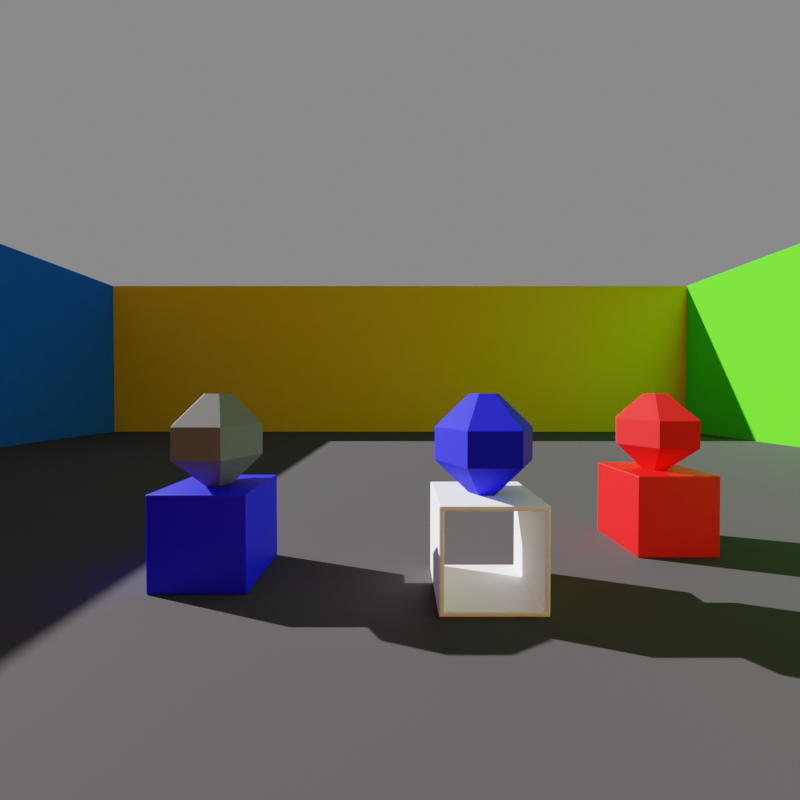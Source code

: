 # Source: simple-scene-gen.blend  (saved by Blender 2.81.16; exported with 4.5.12 LTS)
import bpy
from mathutils import Matrix  # noqa: F401  (used for matrix-valued properties, if any)

bpy.ops.wm.read_factory_settings(use_empty=True)
scene = bpy.context.scene
scene.name = 'Scene'

# ---- collections
col_scene = bpy.data.collections.new('Scene'); scene.collection.children.link(col_scene)
col_availableobjects = bpy.data.collections.new('AvailableObjects'); scene.collection.children.link(col_availableobjects)
col_placedobjects = bpy.data.collections.new('PlacedObjects'); scene.collection.children.link(col_placedobjects)

# ---- materials (node trees are filled in below, after node groups)
mat_m_grid = bpy.data.materials.new('M_Grid')
mat_m_grid.use_transparent_shadow = False
mat_m_floor = bpy.data.materials.new('M_Floor')
mat_m_floor.use_transparent_shadow = False
mat_m_xm = bpy.data.materials.new('M_XM')
mat_m_xm.use_transparent_shadow = False
mat_m_yp = bpy.data.materials.new('M_YP')
mat_m_yp.use_transparent_shadow = False
mat_m_ym = bpy.data.materials.new('M_YM')
mat_m_ym.use_transparent_shadow = False
mat_m_xp = bpy.data.materials.new('M_XP')
mat_m_xp.use_transparent_shadow = False
mat_m_obstacle_003 = bpy.data.materials.new('M_Obstacle.003')
mat_m_obstacle_003.use_transparent_shadow = False
mat_m_cube = bpy.data.materials.new('M_Cube')
mat_m_cube.use_transparent_shadow = False
mat_m_cubehollow = bpy.data.materials.new('M_CubeHollow')
mat_m_cubehollow.use_transparent_shadow = False
mat_m_cylinder = bpy.data.materials.new('M_Cylinder')
mat_m_cylinder.use_transparent_shadow = False
mat_m_cone = bpy.data.materials.new('M_Cone')
mat_m_cone.use_transparent_shadow = False
mat_m_diamond = bpy.data.materials.new('M_Diamond')
mat_m_diamond.use_transparent_shadow = False
mat_m_cube_003 = bpy.data.materials.new('M_Cube.003')
mat_m_cube_003.use_transparent_shadow = False
mat_m_diamond_004 = bpy.data.materials.new('M_Diamond.004')
mat_m_diamond_004.use_transparent_shadow = False
mat_m_cube_006 = bpy.data.materials.new('M_Cube.006')
mat_m_cube_006.use_transparent_shadow = False
mat_m_diamond_006 = bpy.data.materials.new('M_Diamond.006')
mat_m_diamond_006.use_transparent_shadow = False
mat_m_cubehollow_004 = bpy.data.materials.new('M_CubeHollow.004')
mat_m_cubehollow_004.use_transparent_shadow = False
mat_m_diamond_007 = bpy.data.materials.new('M_Diamond.007')
mat_m_diamond_007.use_transparent_shadow = False

# ---- material node trees
mat_m_grid.use_nodes = True; mat_m_grid.node_tree.nodes.clear()
_N = mat_m_grid.node_tree.nodes; _L = mat_m_grid.node_tree.links
n0 = _N.new('ShaderNodeOutputMaterial'); n0.name = 'Material Output'; n0.location = (300, 300)
n1 = _N.new('ShaderNodeBsdfPrincipled'); n1.name = 'Principled BSDF'; n1.location = (10, 300)
n1.distribution = 'GGX'
n1.subsurface_method = 'BURLEY'
n1.inputs[0].default_value = (0.2883, 0.2883, 0.2883, 1.0)
n1.inputs[3].default_value = 1.45
n1.inputs[27].default_value = (0.0, 0.0, 0.0, 1.0)
n1.inputs[28].default_value = 1.0
_L.new(n1.outputs[0], n0.inputs[0])
n0.is_active_output = True
mat_m_floor.use_nodes = True; mat_m_floor.node_tree.nodes.clear()
_N = mat_m_floor.node_tree.nodes; _L = mat_m_floor.node_tree.links
n0 = _N.new('ShaderNodeOutputMaterial'); n0.name = 'Material Output'; n0.location = (300, 300)
n1 = _N.new('ShaderNodeBsdfPrincipled'); n1.name = 'Principled BSDF'; n1.location = (10, 300)
n1.distribution = 'GGX'
n1.subsurface_method = 'BURLEY'
n1.inputs[0].default_value = (0.06072, 0.05397, 0.05674, 1.0)
n1.inputs[2].default_value = 1.0
n1.inputs[3].default_value = 1.45
n1.inputs[13].default_value = 0.125
n1.inputs[27].default_value = (0.0, 0.0, 0.0, 1.0)
n1.inputs[28].default_value = 1.0
_L.new(n1.outputs[0], n0.inputs[0])
n0.is_active_output = True
mat_m_xm.use_nodes = True; mat_m_xm.node_tree.nodes.clear()
_N = mat_m_xm.node_tree.nodes; _L = mat_m_xm.node_tree.links
n0 = _N.new('ShaderNodeOutputMaterial'); n0.name = 'Material Output'; n0.location = (300, 300)
n1 = _N.new('ShaderNodeBsdfPrincipled'); n1.name = 'Principled BSDF'; n1.location = (10, 300)
n1.distribution = 'GGX'
n1.subsurface_method = 'BURLEY'
n1.inputs[0].default_value = (0.8, 0.3763, 0.0, 1.0)
n1.inputs[2].default_value = 1.0
n1.inputs[3].default_value = 1.45
n1.inputs[27].default_value = (0.0, 0.0, 0.0, 1.0)
n1.inputs[28].default_value = 1.0
_L.new(n1.outputs[0], n0.inputs[0])
n0.is_active_output = True
mat_m_yp.use_nodes = True; mat_m_yp.node_tree.nodes.clear()
_N = mat_m_yp.node_tree.nodes; _L = mat_m_yp.node_tree.links
n0 = _N.new('ShaderNodeOutputMaterial'); n0.name = 'Material Output'; n0.location = (300, 300)
n1 = _N.new('ShaderNodeBsdfPrincipled'); n1.name = 'Principled BSDF'; n1.location = (10, 300)
n1.distribution = 'GGX'
n1.subsurface_method = 'BURLEY'
n1.inputs[0].default_value = (0.05484, 0.8, 0.002547, 1.0)
n1.inputs[2].default_value = 1.0
n1.inputs[3].default_value = 1.45
n1.inputs[27].default_value = (0.0, 0.0, 0.0, 1.0)
n1.inputs[28].default_value = 1.0
_L.new(n1.outputs[0], n0.inputs[0])
n0.is_active_output = True
mat_m_ym.use_nodes = True; mat_m_ym.node_tree.nodes.clear()
_N = mat_m_ym.node_tree.nodes; _L = mat_m_ym.node_tree.links
n0 = _N.new('ShaderNodeOutputMaterial'); n0.name = 'Material Output'; n0.location = (300, 300)
n1 = _N.new('ShaderNodeBsdfPrincipled'); n1.name = 'Principled BSDF'; n1.location = (10, 300)
n1.distribution = 'GGX'
n1.subsurface_method = 'BURLEY'
n1.inputs[0].default_value = (0.0, 0.1152, 0.8, 1.0)
n1.inputs[2].default_value = 1.0
n1.inputs[3].default_value = 1.45
n1.inputs[27].default_value = (0.0, 0.0, 0.0, 1.0)
n1.inputs[28].default_value = 1.0
_L.new(n1.outputs[0], n0.inputs[0])
n0.is_active_output = True
mat_m_xp.use_nodes = True; mat_m_xp.node_tree.nodes.clear()
_N = mat_m_xp.node_tree.nodes; _L = mat_m_xp.node_tree.links
n0 = _N.new('ShaderNodeOutputMaterial'); n0.name = 'Material Output'; n0.location = (300, 300)
n1 = _N.new('ShaderNodeBsdfPrincipled'); n1.name = 'Principled BSDF'; n1.location = (10, 300)
n1.distribution = 'GGX'
n1.subsurface_method = 'BURLEY'
n1.inputs[0].default_value = (0.8, 0.004373, 0.0, 1.0)
n1.inputs[2].default_value = 1.0
n1.inputs[3].default_value = 1.45
n1.inputs[27].default_value = (0.0, 0.0, 0.0, 1.0)
n1.inputs[28].default_value = 1.0
_L.new(n1.outputs[0], n0.inputs[0])
n0.is_active_output = True
mat_m_obstacle_003.use_nodes = True; mat_m_obstacle_003.node_tree.nodes.clear()
_N = mat_m_obstacle_003.node_tree.nodes; _L = mat_m_obstacle_003.node_tree.links
n0 = _N.new('ShaderNodeOutputMaterial'); n0.name = 'Material Output'; n0.location = (300, 300)
n1 = _N.new('ShaderNodeBsdfPrincipled'); n1.name = 'Principled BSDF'; n1.location = (10, 300)
n1.distribution = 'GGX'
n1.subsurface_method = 'BURLEY'
n1.inputs[0].default_value = (1.0, 1.0, 1.0, 1.0)
n1.inputs[3].default_value = 1.45
n1.inputs[27].default_value = (0.0, 0.0, 0.0, 1.0)
n1.inputs[28].default_value = 1.0
_L.new(n1.outputs[0], n0.inputs[0])
n0.is_active_output = True
mat_m_cube.use_nodes = True; mat_m_cube.node_tree.nodes.clear()
_N = mat_m_cube.node_tree.nodes; _L = mat_m_cube.node_tree.links
n0 = _N.new('ShaderNodeOutputMaterial'); n0.name = 'Material Output'; n0.location = (300, 300)
n1 = _N.new('ShaderNodeBsdfPrincipled'); n1.name = 'Principled BSDF'; n1.location = (10, 300)
n1.distribution = 'GGX'
n1.subsurface_method = 'BURLEY'
n1.inputs[0].default_value = (0.0879, 0.3872, 0.8, 1.0)
n1.inputs[3].default_value = 1.45
n1.inputs[27].default_value = (0.0, 0.0, 0.0, 1.0)
n1.inputs[28].default_value = 1.0
_L.new(n1.outputs[0], n0.inputs[0])
n0.is_active_output = True
mat_m_cubehollow.use_nodes = True; mat_m_cubehollow.node_tree.nodes.clear()
_N = mat_m_cubehollow.node_tree.nodes; _L = mat_m_cubehollow.node_tree.links
n0 = _N.new('ShaderNodeOutputMaterial'); n0.name = 'Material Output'; n0.location = (300, 300)
n1 = _N.new('ShaderNodeBsdfPrincipled'); n1.name = 'Principled BSDF'; n1.location = (10, 300)
n1.distribution = 'GGX'
n1.subsurface_method = 'BURLEY'
n1.inputs[0].default_value = (1.0, 0.0, 0.0, 1.0)
n1.inputs[2].default_value = 0.8667
n1.inputs[3].default_value = 1.45
n1.inputs[27].default_value = (0.0, 0.0, 0.0, 1.0)
n1.inputs[28].default_value = 1.0
_L.new(n1.outputs[0], n0.inputs[0])
n0.is_active_output = True
mat_m_cylinder.use_nodes = True; mat_m_cylinder.node_tree.nodes.clear()
_N = mat_m_cylinder.node_tree.nodes; _L = mat_m_cylinder.node_tree.links
n0 = _N.new('ShaderNodeOutputMaterial'); n0.name = 'Material Output'; n0.location = (300, 300)
n1 = _N.new('ShaderNodeBsdfPrincipled'); n1.name = 'Principled BSDF'; n1.location = (10, 300)
n1.distribution = 'GGX'
n1.subsurface_method = 'BURLEY'
n1.inputs[0].default_value = (1.0, 0.0, 1.0, 1.0)
n1.inputs[2].default_value = 0.85
n1.inputs[3].default_value = 1.45
n1.inputs[27].default_value = (0.0, 0.0, 0.0, 1.0)
n1.inputs[28].default_value = 1.0
_L.new(n1.outputs[0], n0.inputs[0])
n0.is_active_output = True
mat_m_cone.use_nodes = True; mat_m_cone.node_tree.nodes.clear()
_N = mat_m_cone.node_tree.nodes; _L = mat_m_cone.node_tree.links
n0 = _N.new('ShaderNodeOutputMaterial'); n0.name = 'Material Output'; n0.location = (300, 300)
n1 = _N.new('ShaderNodeBsdfPrincipled'); n1.name = 'Principled BSDF'; n1.location = (10, 300)
n1.distribution = 'GGX'
n1.subsurface_method = 'BURLEY'
n1.inputs[0].default_value = (0.5, 0.5, 0.5, 1.0)
n1.inputs[2].default_value = 0.7917
n1.inputs[3].default_value = 1.45
n1.inputs[27].default_value = (0.0, 0.0, 0.0, 1.0)
n1.inputs[28].default_value = 1.0
_L.new(n1.outputs[0], n0.inputs[0])
n0.is_active_output = True
mat_m_diamond.use_nodes = True; mat_m_diamond.node_tree.nodes.clear()
_N = mat_m_diamond.node_tree.nodes; _L = mat_m_diamond.node_tree.links
n0 = _N.new('ShaderNodeOutputMaterial'); n0.name = 'Material Output'; n0.location = (300, 300)
n1 = _N.new('ShaderNodeBsdfPrincipled'); n1.name = 'Principled BSDF'; n1.location = (10, 300)
n1.distribution = 'GGX'
n1.subsurface_method = 'BURLEY'
n1.inputs[0].default_value = (0.5, 0.5, 0.5, 1.0)
n1.inputs[2].default_value = 0.85
n1.inputs[3].default_value = 1.45
n1.inputs[27].default_value = (0.0, 0.0, 0.0, 1.0)
n1.inputs[28].default_value = 1.0
_L.new(n1.outputs[0], n0.inputs[0])
n0.is_active_output = True
mat_m_cube_003.use_nodes = True; mat_m_cube_003.node_tree.nodes.clear()
_N = mat_m_cube_003.node_tree.nodes; _L = mat_m_cube_003.node_tree.links
n0 = _N.new('ShaderNodeOutputMaterial'); n0.name = 'Material Output'; n0.location = (300, 300)
n1 = _N.new('ShaderNodeBsdfPrincipled'); n1.name = 'Principled BSDF'; n1.location = (10, 300)
n1.distribution = 'GGX'
n1.subsurface_method = 'BURLEY'
n1.inputs[0].default_value = (0.0, 0.0, 1.0, 1.0)
n1.inputs[3].default_value = 1.45
n1.inputs[27].default_value = (0.0, 0.0, 0.0, 1.0)
n1.inputs[28].default_value = 1.0
_L.new(n1.outputs[0], n0.inputs[0])
n0.is_active_output = True
mat_m_diamond_004.use_nodes = True; mat_m_diamond_004.node_tree.nodes.clear()
_N = mat_m_diamond_004.node_tree.nodes; _L = mat_m_diamond_004.node_tree.links
n0 = _N.new('ShaderNodeOutputMaterial'); n0.name = 'Material Output'; n0.location = (300, 300)
n1 = _N.new('ShaderNodeBsdfPrincipled'); n1.name = 'Principled BSDF'; n1.location = (10, 300)
n1.distribution = 'GGX'
n1.subsurface_method = 'BURLEY'
n1.inputs[0].default_value = (0.15, 0.15, 0.15, 1.0)
n1.inputs[2].default_value = 0.85
n1.inputs[3].default_value = 1.45
n1.inputs[27].default_value = (0.0, 0.0, 0.0, 1.0)
n1.inputs[28].default_value = 1.0
_L.new(n1.outputs[0], n0.inputs[0])
n0.is_active_output = True
mat_m_cube_006.use_nodes = True; mat_m_cube_006.node_tree.nodes.clear()
_N = mat_m_cube_006.node_tree.nodes; _L = mat_m_cube_006.node_tree.links
n0 = _N.new('ShaderNodeOutputMaterial'); n0.name = 'Material Output'; n0.location = (300, 300)
n1 = _N.new('ShaderNodeBsdfPrincipled'); n1.name = 'Principled BSDF'; n1.location = (10, 300)
n1.distribution = 'GGX'
n1.subsurface_method = 'BURLEY'
n1.inputs[0].default_value = (1.0, 0.0, 0.0, 1.0)
n1.inputs[3].default_value = 1.45
n1.inputs[27].default_value = (0.0, 0.0, 0.0, 1.0)
n1.inputs[28].default_value = 1.0
_L.new(n1.outputs[0], n0.inputs[0])
n0.is_active_output = True
mat_m_diamond_006.use_nodes = True; mat_m_diamond_006.node_tree.nodes.clear()
_N = mat_m_diamond_006.node_tree.nodes; _L = mat_m_diamond_006.node_tree.links
n0 = _N.new('ShaderNodeOutputMaterial'); n0.name = 'Material Output'; n0.location = (300, 300)
n1 = _N.new('ShaderNodeBsdfPrincipled'); n1.name = 'Principled BSDF'; n1.location = (10, 300)
n1.distribution = 'GGX'
n1.subsurface_method = 'BURLEY'
n1.inputs[0].default_value = (1.0, 0.0, 0.0, 1.0)
n1.inputs[2].default_value = 0.85
n1.inputs[3].default_value = 1.45
n1.inputs[27].default_value = (0.0, 0.0, 0.0, 1.0)
n1.inputs[28].default_value = 1.0
_L.new(n1.outputs[0], n0.inputs[0])
n0.is_active_output = True
mat_m_cubehollow_004.use_nodes = True; mat_m_cubehollow_004.node_tree.nodes.clear()
_N = mat_m_cubehollow_004.node_tree.nodes; _L = mat_m_cubehollow_004.node_tree.links
n0 = _N.new('ShaderNodeOutputMaterial'); n0.name = 'Material Output'; n0.location = (300, 300)
n1 = _N.new('ShaderNodeBsdfPrincipled'); n1.name = 'Principled BSDF'; n1.location = (10, 300)
n1.distribution = 'GGX'
n1.subsurface_method = 'BURLEY'
n1.inputs[0].default_value = (1.0, 1.0, 1.0, 1.0)
n1.inputs[2].default_value = 0.8667
n1.inputs[3].default_value = 1.45
n1.inputs[27].default_value = (0.0, 0.0, 0.0, 1.0)
n1.inputs[28].default_value = 1.0
_L.new(n1.outputs[0], n0.inputs[0])
n0.is_active_output = True
mat_m_diamond_007.use_nodes = True; mat_m_diamond_007.node_tree.nodes.clear()
_N = mat_m_diamond_007.node_tree.nodes; _L = mat_m_diamond_007.node_tree.links
n0 = _N.new('ShaderNodeOutputMaterial'); n0.name = 'Material Output'; n0.location = (300, 300)
n1 = _N.new('ShaderNodeBsdfPrincipled'); n1.name = 'Principled BSDF'; n1.location = (10, 300)
n1.distribution = 'GGX'
n1.subsurface_method = 'BURLEY'
n1.inputs[0].default_value = (0.0, 0.0, 1.0, 1.0)
n1.inputs[2].default_value = 0.85
n1.inputs[3].default_value = 1.45
n1.inputs[27].default_value = (0.0, 0.0, 0.0, 1.0)
n1.inputs[28].default_value = 1.0
_L.new(n1.outputs[0], n0.inputs[0])
n0.is_active_output = True

# ---- world
world_world = bpy.data.worlds.new('World'); scene.world = world_world
world_world.use_nodes = True; world_world.node_tree.nodes.clear()
_N = world_world.node_tree.nodes; _L = world_world.node_tree.links
n0 = _N.new('ShaderNodeOutputWorld'); n0.name = 'World Output'; n0.location = (300, 300)
n1 = _N.new('ShaderNodeBackground'); n1.name = 'Background'; n1.location = (10, 300)
n1.inputs[0].default_value = (0.2203, 0.2203, 0.2203, 1.0)
_L.new(n1.outputs[0], n0.inputs[0])
n0.is_active_output = True
world_world.color = (0.05088, 0.05088, 0.05088)
world_world.use_sun_shadow = False
world_world.sun_shadow_jitter_overblur = 0.0

# ---- cameras
cam_camera_001 = bpy.data.cameras.new('Camera.001')
cam_camera_001.clip_start = 0.01
cam_camera_001.lens = 18.0
cam_camera_001.lens_unit = 'FOV'

# ---- lights
light_point = bpy.data.lights.new('Point', 'SUN')
light_point.transmission_factor = 0.0
light_point.use_custom_distance = True
light_point.cutoff_distance = 19.95
light_point.shadow_soft_size = 0.25

# ---- meshes
me_plane_002 = bpy.data.meshes.new('Plane.002')
me_plane_002.from_pydata([(-1.0, -1.0, 0.0), (1.0, -1.0, 0.0), (-1.0, 1.0, 0.0), (1.0, 1.0, 0.0), (-1.0, 0.8182, 0.0), (-1.0, 0.6364, 0.0), (-1.0, 0.4545, 0.0), (-1.0, 0.2727, 0.0), (-1.0, 0.09091, 0.0), (-1.0, -0.09091, 0.0), (-1.0, -0.2727, 0.0), (-1.0, -0.4545, 0.0), (-1.0, -0.6364, 0.0), (-1.0, -0.8182, 0.0), (-0.8182, -1.0, 0.0), (-0.6364, -1.0, 0.0), (-0.4545, -1.0, 0.0), (-0.2727, -1.0, 0.0), (-0.09091, -1.0, 0.0), (0.09091, -1.0, 0.0), (0.2727, -1.0, 0.0), (0.4545, -1.0, 0.0), (0.6364, -1.0, 0.0), (0.8182, -1.0, 0.0), (1.0, -0.8182, 0.0), (1.0, -0.6364, 0.0), (1.0, -0.4545, 0.0), (1.0, -0.2727, 0.0), (1.0, -0.09091, 0.0), (1.0, 0.09091, 0.0), (1.0, 0.2727, 0.0), (1.0, 0.4545, 0.0), (1.0, 0.6364, 0.0), (1.0, 0.8182, 0.0), (0.8182, 1.0, 0.0), (0.6364, 1.0, 0.0), (0.4545, 1.0, 0.0), (0.2727, 1.0, 0.0), (0.09091, 1.0, 0.0), (-0.09091, 1.0, 0.0), (-0.2727, 1.0, 0.0), (-0.4545, 1.0, 0.0), (-0.6364, 1.0, 0.0), (-0.8182, 1.0, 0.0), (-0.8182, -0.8182, 0.0), (-0.8182, -0.6364, 0.0), (-0.8182, -0.4545, 0.0), (-0.8182, -0.2727, 0.0), (-0.8182, -0.09091, 0.0), (-0.8182, 0.09091, 0.0), (-0.8182, 0.2727, 0.0), (-0.8182, 0.4545, 0.0), (-0.8182, 0.6364, 0.0), (-0.8182, 0.8182, 0.0), (-0.6364, -0.8182, 0.0), (-0.6364, -0.6364, 0.0), (-0.6364, -0.4545, 0.0), (-0.6364, -0.2727, 0.0), (-0.6364, -0.09091, 0.0), (-0.6364, 0.09091, 0.0), (-0.6364, 0.2727, 0.0), (-0.6364, 0.4545, 0.0), (-0.6364, 0.6364, 0.0), (-0.6364, 0.8182, 0.0), (-0.4545, -0.8182, 0.0), (-0.4545, -0.6364, 0.0), (-0.4545, -0.4545, 0.0), (-0.4545, -0.2727, 0.0), (-0.4545, -0.09091, 0.0), (-0.4545, 0.09091, 0.0), (-0.4545, 0.2727, 0.0), (-0.4545, 0.4545, 0.0), (-0.4545, 0.6364, 0.0), (-0.4545, 0.8182, 0.0), (-0.2727, -0.8182, 0.0), (-0.2727, -0.6364, 0.0), (-0.2727, -0.4545, 0.0), (-0.2727, -0.2727, 0.0), (-0.2727, -0.09091, 0.0), (-0.2727, 0.09091, 0.0), (-0.2727, 0.2727, 0.0), (-0.2727, 0.4545, 0.0), (-0.2727, 0.6364, 0.0), (-0.2727, 0.8182, 0.0), (-0.09091, -0.8182, 0.0), (-0.09091, -0.6364, 0.0), (-0.09091, -0.4545, 0.0), (-0.09091, -0.2727, 0.0), (-0.09091, -0.09091, 0.0), (-0.09091, 0.09091, 0.0), (-0.09091, 0.2727, 0.0), (-0.09091, 0.4545, 0.0), (-0.09091, 0.6364, 0.0), (-0.09091, 0.8182, 0.0), (0.09091, -0.8182, 0.0), (0.09091, -0.6364, 0.0), (0.09091, -0.4545, 0.0), (0.09091, -0.2727, 0.0), (0.09091, -0.09091, 0.0), (0.09091, 0.09091, 0.0), (0.09091, 0.2727, 0.0), (0.09091, 0.4545, 0.0), (0.09091, 0.6364, 0.0), (0.09091, 0.8182, 0.0), (0.2727, -0.8182, 0.0), (0.2727, -0.6364, 0.0), (0.2727, -0.4545, 0.0), (0.2727, -0.2727, 0.0), (0.2727, -0.09091, 0.0), (0.2727, 0.09091, 0.0), (0.2727, 0.2727, 0.0), (0.2727, 0.4545, 0.0), (0.2727, 0.6364, 0.0), (0.2727, 0.8182, 0.0), (0.4545, -0.8182, 0.0), (0.4545, -0.6364, 0.0), (0.4545, -0.4545, 0.0), (0.4545, -0.2727, 0.0), (0.4545, -0.09091, 0.0), (0.4545, 0.09091, 0.0), (0.4545, 0.2727, 0.0), (0.4545, 0.4545, 0.0), (0.4545, 0.6364, 0.0), (0.4545, 0.8182, 0.0), (0.6364, -0.8182, 0.0), (0.6364, -0.6364, 0.0), (0.6364, -0.4545, 0.0), (0.6364, -0.2727, 0.0), (0.6364, -0.09091, 0.0), (0.6364, 0.09091, 0.0), (0.6364, 0.2727, 0.0), (0.6364, 0.4545, 0.0), (0.6364, 0.6364, 0.0), (0.6364, 0.8182, 0.0), (0.8182, -0.8182, 0.0), (0.8182, -0.6364, 0.0), (0.8182, -0.4545, 0.0), (0.8182, -0.2727, 0.0), (0.8182, -0.09091, 0.0), (0.8182, 0.09091, 0.0), (0.8182, 0.2727, 0.0), (0.8182, 0.4545, 0.0), (0.8182, 0.6364, 0.0), (0.8182, 0.8182, 0.0), (-1.0, -1.0, 0.002011), (1.0, -1.0, 0.002011), (-1.0, 1.0, 0.002011), (1.0, 1.0, 0.002011), (-1.0, 0.8182, 0.002011), (-1.0, 0.6364, 0.002011), (-1.0, 0.4545, 0.002011), (-1.0, 0.2727, 0.002011), (-1.0, 0.09091, 0.002011), (-1.0, -0.09091, 0.002011), (-1.0, -0.2727, 0.002011), (-1.0, -0.4545, 0.002011), (-1.0, -0.6364, 0.002011), (-1.0, -0.8182, 0.002011), (-0.8182, -1.0, 0.002011), (-0.6364, -1.0, 0.002011), (-0.4545, -1.0, 0.002011), (-0.2727, -1.0, 0.002011), (-0.09091, -1.0, 0.002011), (0.09091, -1.0, 0.002011), (0.2727, -1.0, 0.002011), (0.4545, -1.0, 0.002011), (0.6364, -1.0, 0.002011), (0.8182, -1.0, 0.002011), (1.0, -0.8182, 0.002011), (1.0, -0.6364, 0.002011), (1.0, -0.4545, 0.002011), (1.0, -0.2727, 0.002011), (1.0, -0.09091, 0.002011), (1.0, 0.09091, 0.002011), (1.0, 0.2727, 0.002011), (1.0, 0.4545, 0.002011), (1.0, 0.6364, 0.002011), (1.0, 0.8182, 0.002011), (0.8182, 1.0, 0.002011), (0.6364, 1.0, 0.002011), (0.4545, 1.0, 0.002011), (0.2727, 1.0, 0.002011), (0.09091, 1.0, 0.002011), (-0.09091, 1.0, 0.002011), (-0.2727, 1.0, 0.002011), (-0.4545, 1.0, 0.002011), (-0.6364, 1.0, 0.002011), (-0.8182, 1.0, 0.002011), (-0.8182, -0.8182, 0.002011), (-0.8182, -0.6364, 0.002011), (-0.8182, -0.4545, 0.002011), (-0.8182, -0.2727, 0.002011), (-0.8182, -0.09091, 0.002011), (-0.8182, 0.09091, 0.002011), (-0.8182, 0.2727, 0.002011), (-0.8182, 0.4545, 0.002011), (-0.8182, 0.6364, 0.002011), (-0.8182, 0.8182, 0.002011), (-0.6364, -0.8182, 0.002011), (-0.6364, -0.6364, 0.002011), (-0.6364, -0.4545, 0.002011), (-0.6364, -0.2727, 0.002011), (-0.6364, -0.09091, 0.002011), (-0.6364, 0.09091, 0.002011), (-0.6364, 0.2727, 0.002011), (-0.6364, 0.4545, 0.002011), (-0.6364, 0.6364, 0.002011), (-0.6364, 0.8182, 0.002011), (-0.4545, -0.8182, 0.002011), (-0.4545, -0.6364, 0.002011), (-0.4545, -0.4545, 0.002011), (-0.4545, -0.2727, 0.002011), (-0.4545, -0.09091, 0.002011), (-0.4545, 0.09091, 0.002011), (-0.4545, 0.2727, 0.002011), (-0.4545, 0.4545, 0.002011), (-0.4545, 0.6364, 0.002011), (-0.4545, 0.8182, 0.002011), (-0.2727, -0.8182, 0.002011), (-0.2727, -0.6364, 0.002011), (-0.2727, -0.4545, 0.002011), (-0.2727, -0.2727, 0.002011), (-0.2727, -0.09091, 0.002011), (-0.2727, 0.09091, 0.002011), (-0.2727, 0.2727, 0.002011), (-0.2727, 0.4545, 0.002011), (-0.2727, 0.6364, 0.002011), (-0.2727, 0.8182, 0.002011), (-0.09091, -0.8182, 0.002011), (-0.09091, -0.6364, 0.002011), (-0.09091, -0.4545, 0.002011), (-0.09091, -0.2727, 0.002011), (-0.09091, -0.09091, 0.002011), (-0.09091, 0.09091, 0.002011), (-0.09091, 0.2727, 0.002011), (-0.09091, 0.4545, 0.002011), (-0.09091, 0.6364, 0.002011), (-0.09091, 0.8182, 0.002011), (0.09091, -0.8182, 0.002011), (0.09091, -0.6364, 0.002011), (0.09091, -0.4545, 0.002011), (0.09091, -0.2727, 0.002011), (0.09091, -0.09091, 0.002011), (0.09091, 0.09091, 0.002011), (0.09091, 0.2727, 0.002011), (0.09091, 0.4545, 0.002011), (0.09091, 0.6364, 0.002011), (0.09091, 0.8182, 0.002011), (0.2727, -0.8182, 0.002011), (0.2727, -0.6364, 0.002011), (0.2727, -0.4545, 0.002011), (0.2727, -0.2727, 0.002011), (0.2727, -0.09091, 0.002011), (0.2727, 0.09091, 0.002011), (0.2727, 0.2727, 0.002011), (0.2727, 0.4545, 0.002011), (0.2727, 0.6364, 0.002011), (0.2727, 0.8182, 0.002011), (0.4545, -0.8182, 0.002011), (0.4545, -0.6364, 0.002011), (0.4545, -0.4545, 0.002011), (0.4545, -0.2727, 0.002011), (0.4545, -0.09091, 0.002011), (0.4545, 0.09091, 0.002011), (0.4545, 0.2727, 0.002011), (0.4545, 0.4545, 0.002011), (0.4545, 0.6364, 0.002011), (0.4545, 0.8182, 0.002011), (0.6364, -0.8182, 0.002011), (0.6364, -0.6364, 0.002011), (0.6364, -0.4545, 0.002011), (0.6364, -0.2727, 0.002011), (0.6364, -0.09091, 0.002011), (0.6364, 0.09091, 0.002011), (0.6364, 0.2727, 0.002011), (0.6364, 0.4545, 0.002011), (0.6364, 0.6364, 0.002011), (0.6364, 0.8182, 0.002011), (0.8182, -0.8182, 0.002011), (0.8182, -0.6364, 0.002011), (0.8182, -0.4545, 0.002011), (0.8182, -0.2727, 0.002011), (0.8182, -0.09091, 0.002011), (0.8182, 0.09091, 0.002011), (0.8182, 0.2727, 0.002011), (0.8182, 0.4545, 0.002011), (0.8182, 0.6364, 0.002011), (0.8182, 0.8182, 0.002011)], [], [(143, 34, 178, 287), (137, 127, 271, 281), (37, 38, 182, 181), (132, 133, 277, 276), (136, 126, 270, 280), (36, 37, 181, 180), (131, 132, 276, 275), (135, 125, 269, 279), (35, 36, 180, 179), (130, 131, 275, 274), (134, 124, 268, 278), (34, 35, 179, 178), (129, 130, 274, 273), (133, 123, 267, 277), (3, 34, 178, 147), (128, 129, 273, 272), (132, 122, 266, 276), (32, 33, 177, 176), (127, 128, 272, 271), (131, 121, 265, 275), (31, 32, 176, 175), (126, 127, 271, 270), (130, 120, 264, 274), (30, 31, 175, 174), (125, 126, 270, 269), (129, 119, 263, 273), (29, 30, 174, 173), (124, 125, 269, 268), (128, 118, 262, 272), (28, 29, 173, 172), (22, 124, 268, 166), (127, 117, 261, 271), (27, 28, 172, 171), (133, 35, 179, 277), (126, 116, 260, 270), (26, 27, 171, 170), (122, 123, 267, 266), (125, 115, 259, 269), (25, 26, 170, 169), (121, 122, 266, 265), (124, 114, 258, 268), (24, 25, 169, 168), (120, 121, 265, 264), (123, 113, 257, 267), (1, 24, 168, 145), (119, 120, 264, 263), (122, 112, 256, 266), (22, 23, 167, 166), (118, 119, 263, 262), (121, 111, 255, 265), (21, 22, 166, 165), (117, 118, 262, 261), (120, 110, 254, 264), (20, 21, 165, 164), (116, 117, 261, 260), (119, 109, 253, 263), (19, 20, 164, 163), (115, 116, 260, 259), (118, 108, 252, 262), (18, 19, 163, 162), (114, 115, 259, 258), (117, 107, 251, 261), (17, 18, 162, 161), (21, 114, 258, 165), (116, 106, 250, 260), (16, 17, 161, 160), (123, 36, 180, 267), (115, 105, 249, 259), (15, 16, 160, 159), (112, 113, 257, 256), (114, 104, 248, 258), (14, 15, 159, 158), (111, 112, 256, 255), (113, 103, 247, 257), (0, 14, 158, 144), (110, 111, 255, 254), (112, 102, 246, 256), (12, 13, 157, 156), (109, 110, 254, 253), (111, 101, 245, 255), (11, 12, 156, 155), (108, 109, 253, 252), (110, 100, 244, 254), (10, 11, 155, 154), (107, 108, 252, 251), (109, 99, 243, 253), (9, 10, 154, 153), (106, 107, 251, 250), (108, 98, 242, 252), (8, 9, 153, 152), (105, 106, 250, 249), (107, 97, 241, 251), (7, 8, 152, 151), (104, 105, 249, 248), (106, 96, 240, 250), (6, 7, 151, 150), (20, 104, 248, 164), (105, 95, 239, 249), (5, 6, 150, 149), (113, 37, 181, 257), (104, 94, 238, 248), (4, 5, 149, 148), (102, 103, 247, 246), (103, 93, 237, 247), (2, 4, 148, 146), (101, 102, 246, 245), (102, 92, 236, 246), (43, 2, 146, 187), (100, 101, 245, 244), (101, 91, 235, 245), (33, 3, 147, 177), (99, 100, 244, 243), (100, 90, 234, 244), (23, 1, 145, 167), (98, 99, 243, 242), (99, 89, 233, 243), (13, 0, 144, 157), (97, 98, 242, 241), (98, 88, 232, 242), (96, 97, 241, 240), (97, 87, 231, 241), (38, 39, 183, 182), (138, 128, 272, 282), (23, 134, 278, 167), (39, 40, 184, 183), (139, 129, 273, 283), (134, 135, 279, 278), (40, 41, 185, 184), (140, 130, 274, 284), (135, 136, 280, 279), (41, 42, 186, 185), (141, 131, 275, 285), (136, 137, 281, 280), (42, 43, 187, 186), (142, 132, 276, 286), (137, 138, 282, 281), (53, 43, 187, 197), (143, 133, 277, 287), (138, 139, 283, 282), (14, 44, 188, 158), (24, 134, 278, 168), (139, 140, 284, 283), (44, 45, 189, 188), (25, 135, 279, 169), (140, 141, 285, 284), (45, 46, 190, 189), (26, 136, 280, 170), (141, 142, 286, 285), (46, 47, 191, 190), (27, 137, 281, 171), (142, 143, 287, 286), (47, 48, 192, 191), (28, 138, 282, 172), (44, 13, 157, 188), (48, 49, 193, 192), (29, 139, 283, 173), (45, 12, 156, 189), (49, 50, 194, 193), (30, 140, 284, 174), (46, 11, 155, 190), (50, 51, 195, 194), (31, 141, 285, 175), (47, 10, 154, 191), (51, 52, 196, 195), (32, 142, 286, 176), (48, 9, 153, 192), (52, 53, 197, 196), (33, 143, 287, 177), (49, 8, 152, 193), (63, 42, 186, 207), (50, 7, 151, 194), (15, 54, 198, 159), (51, 6, 150, 195), (54, 55, 199, 198), (52, 5, 149, 196), (55, 56, 200, 199), (53, 4, 148, 197), (56, 57, 201, 200), (54, 44, 188, 198), (57, 58, 202, 201), (55, 45, 189, 199), (58, 59, 203, 202), (56, 46, 190, 200), (59, 60, 204, 203), (57, 47, 191, 201), (60, 61, 205, 204), (58, 48, 192, 202), (61, 62, 206, 205), (59, 49, 193, 203), (62, 63, 207, 206), (60, 50, 194, 204), (73, 41, 185, 217), (61, 51, 195, 205), (16, 64, 208, 160), (62, 52, 196, 206), (64, 65, 209, 208), (63, 53, 197, 207), (65, 66, 210, 209), (64, 54, 198, 208), (66, 67, 211, 210), (65, 55, 199, 209), (67, 68, 212, 211), (66, 56, 200, 210), (68, 69, 213, 212), (67, 57, 201, 211), (69, 70, 214, 213), (68, 58, 202, 212), (70, 71, 215, 214), (69, 59, 203, 213), (71, 72, 216, 215), (70, 60, 204, 214), (72, 73, 217, 216), (71, 61, 205, 215), (83, 40, 184, 227), (72, 62, 206, 216), (17, 74, 218, 161), (73, 63, 207, 217), (74, 75, 219, 218), (74, 64, 208, 218), (75, 76, 220, 219), (75, 65, 209, 219), (76, 77, 221, 220), (76, 66, 210, 220), (77, 78, 222, 221), (77, 67, 211, 221), (78, 79, 223, 222), (78, 68, 212, 222), (79, 80, 224, 223), (79, 69, 213, 223), (80, 81, 225, 224), (80, 70, 214, 224), (81, 82, 226, 225), (81, 71, 215, 225), (82, 83, 227, 226), (82, 72, 216, 226), (93, 39, 183, 237), (83, 73, 217, 227), (18, 84, 228, 162), (84, 74, 218, 228), (84, 85, 229, 228), (85, 75, 219, 229), (85, 86, 230, 229), (86, 76, 220, 230), (86, 87, 231, 230), (87, 77, 221, 231), (87, 88, 232, 231), (88, 78, 222, 232), (88, 89, 233, 232), (89, 79, 223, 233), (89, 90, 234, 233), (90, 80, 224, 234), (90, 91, 235, 234), (91, 81, 225, 235), (91, 92, 236, 235), (92, 82, 226, 236), (92, 93, 237, 236), (93, 83, 227, 237), (103, 38, 182, 247), (94, 84, 228, 238), (19, 94, 238, 163), (95, 85, 229, 239), (94, 95, 239, 238), (96, 86, 230, 240), (95, 96, 240, 239)])
_uv = me_plane_002.uv_layers.new(name='UVMap')
_uv.uv.foreach_set('vector', [0.0, 0.0, 0.0, 0.0, 0.0, 0.0, 0.0, 0.0, 0.0, 0.0, 0.0, 0.0, 0.0, 0.0, 0.0, 0.0, 0.0, 0.0, 0.0, 0.0, 0.0, 0.0, 0.0, 0.0, 0.0, 0.0, 0.0, 0.0, 0.0, 0.0, 0.0, 0.0, 0.0, 0.0, 0.0, 0.0, 0.0, 0.0, 0.0, 0.0, 0.0, 0.0, 0.0, 0.0, 0.0, 0.0, 0.0, 0.0, 0.0, 0.0, 0.0, 0.0, 0.0, 0.0, 0.0, 0.0, 0.0, 0.0, 0.0, 0.0, 0.0, 0.0, 0.0, 0.0, 0.0, 0.0, 0.0, 0.0, 0.0, 0.0, 0.0, 0.0, 0.0, 0.0, 0.0, 0.0, 0.0, 0.0, 0.0, 0.0, 0.0, 0.0, 0.0, 0.0, 0.0, 0.0, 0.0, 0.0, 0.0, 0.0, 0.0, 0.0, 0.0, 0.0, 0.0, 0.0, 0.0, 0.0, 0.0, 0.0, 0.0, 0.0, 0.0, 0.0, 0.0, 0.0, 0.0, 0.0, 0.0, 0.0, 0.0, 0.0, 0.0, 0.0, 0.0, 0.0, 0.0, 0.0, 0.0, 0.0, 0.0, 0.0, 0.0, 0.0, 0.0, 0.0, 0.0, 0.0, 0.0, 0.0, 0.0, 0.0, 0.0, 0.0, 0.0, 0.0, 0.0, 0.0, 0.0, 0.0, 0.0, 0.0, 0.0, 0.0, 0.0, 0.0, 0.0, 0.0, 0.0, 0.0, 0.0, 0.0, 0.0, 0.0, 0.0, 0.0, 0.0, 0.0, 0.0, 0.0, 0.0, 0.0, 0.0, 0.0, 0.0, 0.0, 0.0, 0.0, 0.0, 0.0, 0.0, 0.0, 0.0, 0.0, 0.0, 0.0, 0.0, 0.0, 0.0, 0.0, 0.0, 0.0, 0.0, 0.0, 0.0, 0.0, 0.0, 0.0, 0.0, 0.0, 0.0, 0.0, 0.0, 0.0, 0.0, 0.0, 0.0, 0.0, 0.0, 0.0, 0.0, 0.0, 0.0, 0.0, 0.0, 0.0, 0.0, 0.0, 0.0, 0.0, 0.0, 0.0, 0.0, 0.0, 0.0, 0.0, 0.0, 0.0, 0.0, 0.0, 0.0, 0.0, 0.0, 0.0, 0.0, 0.0, 0.0, 0.0, 0.0, 0.0, 0.0, 0.0, 0.0, 0.0, 0.0, 0.0, 0.0, 0.0, 0.0, 0.0, 0.0, 0.0, 0.0, 0.0, 0.0, 0.0, 0.0, 0.0, 0.0, 0.0, 0.0, 0.0, 0.0, 0.0, 0.0, 0.0, 0.0, 0.0, 0.0, 0.0, 0.0, 0.0, 0.0, 0.0, 0.0, 0.0, 0.0, 0.0, 0.0, 0.0, 0.0, 0.0, 0.0, 0.0, 0.0, 0.0, 0.0, 0.0, 0.0, 0.0, 0.0, 0.0, 0.0, 0.0, 0.0, 0.0, 0.0, 0.0, 0.0, 0.0, 0.0, 0.0, 0.0, 0.0, 0.0, 0.0, 0.0, 0.0, 0.0, 0.0, 0.0, 0.0, 0.0, 0.0, 0.0, 0.0, 0.0, 0.0, 0.0, 0.0, 0.0, 0.0, 0.0, 0.0, 0.0, 0.0, 0.0, 0.0, 0.0, 0.0, 0.0, 0.0, 0.0, 0.0, 0.0, 0.0, 0.0, 0.0, 0.0, 0.0, 0.0, 0.0, 0.0, 0.0, 0.0, 0.0, 0.0, 0.0, 0.0, 0.0, 0.0, 0.0, 0.0, 0.0, 0.0, 0.0, 0.0, 0.0, 0.0, 0.0, 0.0, 0.0, 0.0, 0.0, 0.0, 0.0, 0.0, 0.0, 0.0, 0.0, 0.0, 0.0, 0.0, 0.0, 0.0, 0.0, 0.0, 0.0, 0.0, 0.0, 0.0, 0.0, 0.0, 0.0, 0.0, 0.0, 0.0, 0.0, 0.0, 0.0, 0.0, 0.0, 0.0, 0.0, 0.0, 0.0, 0.0, 0.0, 0.0, 0.0, 0.0, 0.0, 0.0, 0.0, 0.0, 0.0, 0.0, 0.0, 0.0, 0.0, 0.0, 0.0, 0.0, 0.0, 0.0, 0.0, 0.0, 0.0, 0.0, 0.0, 0.0, 0.0, 0.0, 0.0, 0.0, 0.0, 0.0, 0.0, 0.0, 0.0, 0.0, 0.0, 0.0, 0.0, 0.0, 0.0, 0.0, 0.0, 0.0, 0.0, 0.0, 0.0, 0.0, 0.0, 0.0, 0.0, 0.0, 0.0, 0.0, 0.0, 0.0, 0.0, 0.0, 0.0, 0.0, 0.0, 0.0, 0.0, 0.0, 0.0, 0.0, 0.0, 0.0, 0.0, 0.0, 0.0, 0.0, 0.0, 0.0, 0.0, 0.0, 0.0, 0.0, 0.0, 0.0, 0.0, 0.0, 0.0, 0.0, 0.0, 0.0, 0.0, 0.0, 0.0, 0.0, 0.0, 0.0, 0.0, 0.0, 0.0, 0.0, 0.0, 0.0, 0.0, 0.0, 0.0, 0.0, 0.0, 0.0, 0.0, 0.0, 0.0, 0.0, 0.0, 0.0, 0.0, 0.0, 0.0, 0.0, 0.0, 0.0, 0.0, 0.0, 0.0, 0.0, 0.0, 0.0, 0.0, 0.0, 0.0, 0.0, 0.0, 0.0, 0.0, 0.0, 0.0, 0.0, 0.0, 0.0, 0.0, 0.0, 0.0, 0.0, 0.0, 0.0, 0.0, 0.0, 0.0, 0.0, 0.0, 0.0, 0.0, 0.0, 0.0, 0.0, 0.0, 0.0, 0.0, 0.0, 0.0, 0.0, 0.0, 0.0, 0.0, 0.0, 0.0, 0.0, 0.0, 0.0, 0.0, 0.0, 0.0, 0.0, 0.0, 0.0, 0.0, 0.0, 0.0, 0.0, 0.0, 0.0, 0.0, 0.0, 0.0, 0.0, 0.0, 0.0, 0.0, 0.0, 0.0, 0.0, 0.0, 0.0, 0.0, 0.0, 0.0, 0.0, 0.0, 0.0, 0.0, 0.0, 0.0, 0.0, 0.0, 0.0, 0.0, 0.0, 0.0, 0.0, 0.0, 0.0, 0.0, 0.0, 0.0, 0.0, 0.0, 0.0, 0.0, 0.0, 0.0, 0.0, 0.0, 0.0, 0.0, 0.0, 0.0, 0.0, 0.0, 0.0, 0.0, 0.0, 0.0, 0.0, 0.0, 0.0, 0.0, 0.0, 0.0, 0.0, 0.0, 0.0, 0.0, 0.0, 0.0, 0.0, 0.0, 0.0, 0.0, 0.0, 0.0, 0.0, 0.0, 0.0, 0.0, 0.0, 0.0, 0.0, 0.0, 0.0, 0.0, 0.0, 0.0, 0.0, 0.0, 0.0, 0.0, 0.0, 0.0, 0.0, 0.0, 0.0, 0.0, 0.0, 0.0, 0.0, 0.0, 0.0, 0.0, 0.0, 0.0, 0.0, 0.0, 0.0, 0.0, 0.0, 0.0, 0.0, 0.0, 0.0, 0.0, 0.0, 0.0, 0.0, 0.0, 0.0, 0.0, 0.0, 0.0, 0.0, 0.0, 0.0, 0.0, 0.0, 0.0, 0.0, 0.0, 0.0, 0.0, 0.0, 0.0, 0.0, 0.0, 0.0, 0.0, 0.0, 0.0, 0.0, 0.0, 0.0, 0.0, 0.0, 0.0, 0.0, 0.0, 0.0, 0.0, 0.0, 0.0, 0.0, 0.0, 0.0, 0.0, 0.0, 0.0, 0.0, 0.0, 0.0, 0.0, 0.0, 0.0, 0.0, 0.0, 0.0, 0.0, 0.0, 0.0, 0.0, 0.0, 0.0, 0.0, 0.0, 0.0, 0.0, 0.0, 0.0, 0.0, 0.0, 0.0, 0.0, 0.0, 0.0, 0.0, 0.0, 0.0, 0.0, 0.0, 0.0, 0.0, 0.0, 0.0, 0.0, 0.0, 0.0, 0.0, 0.0, 0.0, 0.0, 0.0, 0.0, 0.0, 0.0, 0.0, 0.0, 0.0, 0.0, 0.0, 0.0, 0.0, 0.0, 0.0, 0.0, 0.0, 0.0, 0.0, 0.0, 0.0, 0.0, 0.0, 0.0, 0.0, 0.0, 0.0, 0.0, 0.0, 0.0, 0.0, 0.0, 0.0, 0.0, 0.0, 0.0, 0.0, 0.0, 0.0, 0.0, 0.0, 0.0, 0.0, 0.0, 0.0, 0.0, 0.0, 0.0, 0.0, 0.0, 0.0, 0.0, 0.0, 0.0, 0.0, 0.0, 0.0, 0.0, 0.0, 0.0, 0.0, 0.0, 0.0, 0.0, 0.0, 0.0, 0.0, 0.0, 0.0, 0.0, 0.0, 0.0, 0.0, 0.0, 0.0, 0.0, 0.0, 0.0, 0.0, 0.0, 0.0, 0.0, 0.0, 0.0, 0.0, 0.0, 0.0, 0.0, 0.0, 0.0, 0.0, 0.0, 0.0, 0.0, 0.0, 0.0, 0.0, 0.0, 0.0, 0.0, 0.0, 0.0, 0.0, 0.0, 0.0, 0.0, 0.0, 0.0, 0.0, 0.0, 0.0, 0.0, 0.0, 0.0, 0.0, 0.0, 0.0, 0.0, 0.0, 0.0, 0.0, 0.0, 0.0, 0.0, 0.0, 0.0, 0.0, 0.0, 0.0, 0.0, 0.0, 0.0, 0.0, 0.0, 0.0, 0.0, 0.0, 0.0, 0.0, 0.0, 0.0, 0.0, 0.0, 0.0, 0.0, 0.0, 0.0, 0.0, 0.0, 0.0, 0.0, 0.0, 0.0, 0.0, 0.0, 0.0, 0.0, 0.0, 0.0, 0.0, 0.0, 0.0, 0.0, 0.0, 0.0, 0.0, 0.0, 0.0, 0.0, 0.0, 0.0, 0.0, 0.0, 0.0, 0.0, 0.0, 0.0, 0.0, 0.0, 0.0, 0.0, 0.0, 0.0, 0.0, 0.0, 0.0, 0.0, 0.0, 0.0, 0.0, 0.0, 0.0, 0.0, 0.0, 0.0, 0.0, 0.0, 0.0, 0.0, 0.0, 0.0, 0.0, 0.0, 0.0, 0.0, 0.0, 0.0, 0.0, 0.0, 0.0, 0.0, 0.0, 0.0, 0.0, 0.0, 0.0, 0.0, 0.0, 0.0, 0.0, 0.0, 0.0, 0.0, 0.0, 0.0, 0.0, 0.0, 0.0, 0.0, 0.0, 0.0, 0.0, 0.0, 0.0, 0.0, 0.0, 0.0, 0.0, 0.0, 0.0, 0.0, 0.0, 0.0, 0.0, 0.0, 0.0, 0.0, 0.0, 0.0, 0.0, 0.0, 0.0, 0.0, 0.0, 0.0, 0.0, 0.0, 0.0, 0.0, 0.0, 0.0, 0.0, 0.0, 0.0, 0.0, 0.0, 0.0, 0.0, 0.0, 0.0, 0.0, 0.0, 0.0, 0.0, 0.0, 0.0, 0.0, 0.0, 0.0, 0.0, 0.0, 0.0, 0.0, 0.0, 0.0, 0.0, 0.0, 0.0, 0.0, 0.0, 0.0, 0.0, 0.0, 0.0, 0.0, 0.0, 0.0, 0.0, 0.0, 0.0, 0.0, 0.0, 0.0, 0.0, 0.0, 0.0, 0.0, 0.0, 0.0, 0.0, 0.0, 0.0, 0.0, 0.0, 0.0, 0.0, 0.0, 0.0, 0.0, 0.0, 0.0, 0.0, 0.0, 0.0, 0.0, 0.0, 0.0, 0.0, 0.0, 0.0, 0.0, 0.0, 0.0, 0.0, 0.0, 0.0, 0.0, 0.0, 0.0, 0.0, 0.0, 0.0, 0.0, 0.0, 0.0, 0.0, 0.0, 0.0, 0.0, 0.0, 0.0, 0.0, 0.0, 0.0, 0.0, 0.0, 0.0, 0.0, 0.0, 0.0, 0.0, 0.0, 0.0, 0.0, 0.0, 0.0, 0.0, 0.0, 0.0, 0.0, 0.0, 0.0, 0.0, 0.0, 0.0, 0.0, 0.0, 0.0, 0.0, 0.0, 0.0, 0.0, 0.0, 0.0, 0.0, 0.0, 0.0, 0.0, 0.0, 0.0, 0.0, 0.0, 0.0, 0.0, 0.0, 0.0, 0.0, 0.0, 0.0, 0.0, 0.0, 0.0, 0.0, 0.0, 0.0, 0.0, 0.0, 0.0, 0.0, 0.0, 0.0, 0.0, 0.0, 0.0, 0.0, 0.0, 0.0, 0.0, 0.0, 0.0, 0.0, 0.0, 0.0, 0.0, 0.0, 0.0, 0.0, 0.0, 0.0, 0.0, 0.0, 0.0, 0.0, 0.0, 0.0, 0.0, 0.0, 0.0, 0.0, 0.0, 0.0, 0.0, 0.0, 0.0, 0.0, 0.0, 0.0, 0.0, 0.0, 0.0, 0.0, 0.0, 0.0, 0.0, 0.0, 0.0, 0.0, 0.0, 0.0, 0.0, 0.0, 0.0, 0.0, 0.0, 0.0, 0.0, 0.0, 0.0, 0.0, 0.0, 0.0, 0.0, 0.0, 0.0, 0.0, 0.0, 0.0, 0.0, 0.0, 0.0, 0.0, 0.0, 0.0, 0.0, 0.0, 0.0, 0.0, 0.0, 0.0, 0.0, 0.0, 0.0, 0.0, 0.0, 0.0, 0.0, 0.0, 0.0, 0.0, 0.0, 0.0, 0.0, 0.0, 0.0, 0.0, 0.0, 0.0, 0.0, 0.0, 0.0, 0.0, 0.0, 0.0, 0.0, 0.0, 0.0, 0.0, 0.0, 0.0, 0.0, 0.0, 0.0, 0.0, 0.0, 0.0, 0.0, 0.0, 0.0, 0.0, 0.0, 0.0, 0.0, 0.0, 0.0, 0.0, 0.0, 0.0, 0.0, 0.0, 0.0, 0.0, 0.0, 0.0, 0.0, 0.0, 0.0, 0.0, 0.0, 0.0, 0.0, 0.0, 0.0, 0.0, 0.0, 0.0, 0.0, 0.0, 0.0, 0.0, 0.0, 0.0, 0.0, 0.0, 0.0, 0.0, 0.0, 0.0, 0.0, 0.0, 0.0, 0.0, 0.0, 0.0, 0.0, 0.0, 0.0, 0.0, 0.0, 0.0, 0.0, 0.0, 0.0, 0.0, 0.0, 0.0, 0.0, 0.0, 0.0, 0.0, 0.0, 0.0, 0.0, 0.0, 0.0, 0.0, 0.0, 0.0, 0.0, 0.0, 0.0, 0.0, 0.0, 0.0, 0.0, 0.0, 0.0, 0.0, 0.0, 0.0, 0.0, 0.0, 0.0, 0.0, 0.0, 0.0, 0.0, 0.0, 0.0, 0.0, 0.0, 0.0, 0.0, 0.0, 0.0, 0.0, 0.0, 0.0, 0.0, 0.0, 0.0, 0.0, 0.0, 0.0, 0.0, 0.0, 0.0, 0.0, 0.0, 0.0, 0.0, 0.0, 0.0, 0.0, 0.0, 0.0, 0.0, 0.0, 0.0, 0.0, 0.0, 0.0, 0.0, 0.0, 0.0, 0.0, 0.0, 0.0, 0.0, 0.0, 0.0, 0.0, 0.0, 0.0, 0.0, 0.0, 0.0, 0.0, 0.0, 0.0, 0.0, 0.0, 0.0, 0.0, 0.0, 0.0, 0.0, 0.0, 0.0, 0.0, 0.0, 0.0, 0.0, 0.0, 0.0, 0.0, 0.0, 0.0, 0.0, 0.0, 0.0, 0.0, 0.0, 0.0, 0.0, 0.0, 0.0, 0.0, 0.0, 0.0, 0.0, 0.0, 0.0, 0.0, 0.0, 0.0, 0.0, 0.0, 0.0, 0.0, 0.0, 0.0, 0.0, 0.0, 0.0, 0.0, 0.0, 0.0, 0.0, 0.0, 0.0, 0.0, 0.0, 0.0, 0.0, 0.0, 0.0, 0.0, 0.0, 0.0, 0.0, 0.0, 0.0, 0.0, 0.0, 0.0, 0.0, 0.0, 0.0, 0.0, 0.0, 0.0, 0.0, 0.0, 0.0, 0.0, 0.0, 0.0, 0.0, 0.0, 0.0, 0.0, 0.0, 0.0, 0.0, 0.0, 0.0, 0.0, 0.0, 0.0, 0.0, 0.0, 0.0, 0.0, 0.0, 0.0, 0.0, 0.0, 0.0, 0.0, 0.0, 0.0, 0.0, 0.0, 0.0, 0.0, 0.0, 0.0, 0.0, 0.0, 0.0, 0.0, 0.0, 0.0, 0.0, 0.0, 0.0, 0.0, 0.0, 0.0, 0.0, 0.0, 0.0, 0.0, 0.0, 0.0, 0.0, 0.0, 0.0, 0.0, 0.0, 0.0, 0.0, 0.0, 0.0, 0.0, 0.0, 0.0, 0.0, 0.0, 0.0, 0.0, 0.0, 0.0, 0.0, 0.0, 0.0, 0.0, 0.0, 0.0, 0.0, 0.0, 0.0, 0.0, 0.0, 0.0, 0.0, 0.0, 0.0, 0.0, 0.0, 0.0, 0.0, 0.0, 0.0, 0.0, 0.0, 0.0, 0.0, 0.0, 0.0, 0.0, 0.0, 0.0, 0.0, 0.0, 0.0, 0.0, 0.0, 0.0, 0.0, 0.0, 0.0, 0.0, 0.0, 0.0, 0.0, 0.0, 0.0, 0.0, 0.0, 0.0, 0.0, 0.0, 0.0, 0.0, 0.0, 0.0, 0.0, 0.0, 0.0, 0.0, 0.0, 0.0, 0.0, 0.0, 0.0, 0.0, 0.0, 0.0, 0.0, 0.0, 0.0, 0.0, 0.0, 0.0, 0.0, 0.0, 0.0, 0.0, 0.0, 0.0, 0.0, 0.0, 0.0, 0.0, 0.0, 0.0, 0.0, 0.0, 0.0, 0.0, 0.0, 0.0, 0.0, 0.0, 0.0, 0.0, 0.0, 0.0, 0.0, 0.0, 0.0, 0.0, 0.0, 0.0, 0.0, 0.0, 0.0, 0.0, 0.0, 0.0, 0.0, 0.0, 0.0, 0.0, 0.0, 0.0, 0.0, 0.0, 0.0, 0.0, 0.0, 0.0, 0.0, 0.0, 0.0, 0.0, 0.0, 0.0, 0.0, 0.0, 0.0, 0.0, 0.0, 0.0, 0.0, 0.0, 0.0, 0.0, 0.0, 0.0, 0.0, 0.0, 0.0, 0.0, 0.0, 0.0, 0.0, 0.0, 0.0, 0.0, 0.0, 0.0, 0.0, 0.0, 0.0, 0.0, 0.0, 0.0, 0.0, 0.0, 0.0, 0.0, 0.0, 0.0, 0.0, 0.0, 0.0, 0.0, 0.0, 0.0, 0.0, 0.0, 0.0, 0.0, 0.0, 0.0, 0.0, 0.0, 0.0, 0.0, 0.0, 0.0, 0.0, 0.0, 0.0, 0.0, 0.0, 0.0, 0.0, 0.0, 0.0, 0.0, 0.0, 0.0, 0.0, 0.0, 0.0, 0.0, 0.0, 0.0, 0.0, 0.0, 0.0, 0.0, 0.0, 0.0, 0.0, 0.0, 0.0, 0.0, 0.0, 0.0, 0.0, 0.0, 0.0, 0.0, 0.0, 0.0, 0.0, 0.0, 0.0, 0.0, 0.0, 0.0, 0.0, 0.0, 0.0, 0.0, 0.0, 0.0, 0.0, 0.0, 0.0, 0.0, 0.0, 0.0, 0.0, 0.0, 0.0, 0.0, 0.0, 0.0, 0.0, 0.0, 0.0, 0.0, 0.0, 0.0, 0.0, 0.0, 0.0, 0.0, 0.0, 0.0, 0.0, 0.0, 0.0, 0.0, 0.0, 0.0, 0.0, 0.0, 0.0, 0.0, 0.0, 0.0, 0.0, 0.0, 0.0, 0.0, 0.0, 0.0, 0.0, 0.0, 0.0, 0.0, 0.0, 0.0, 0.0, 0.0, 0.0, 0.0, 0.0, 0.0, 0.0, 0.0, 0.0, 0.0, 0.0, 0.0, 0.0, 0.0, 0.0, 0.0, 0.0, 0.0, 0.0, 0.0, 0.0, 0.0, 0.0, 0.0, 0.0, 0.0, 0.0, 0.0, 0.0, 0.0, 0.0, 0.0, 0.0, 0.0, 0.0, 0.0, 0.0, 0.0, 0.0, 0.0, 0.0, 0.0, 0.0, 0.0, 0.0, 0.0, 0.0, 0.0, 0.0, 0.0, 0.0, 0.0, 0.0, 0.0, 0.0, 0.0, 0.0, 0.0, 0.0, 0.0, 0.0, 0.0, 0.0, 0.0, 0.0, 0.0, 0.0, 0.0, 0.0, 0.0, 0.0, 0.0, 0.0, 0.0, 0.0, 0.0, 0.0, 0.0, 0.0, 0.0, 0.0, 0.0, 0.0, 0.0, 0.0, 0.0, 0.0, 0.0, 0.0, 0.0, 0.0, 0.0, 0.0, 0.0, 0.0, 0.0, 0.0, 0.0, 0.0, 0.0, 0.0, 0.0, 0.0, 0.0, 0.0, 0.0, 0.0, 0.0, 0.0, 0.0, 0.0, 0.0, 0.0, 0.0, 0.0, 0.0, 0.0, 0.0, 0.0, 0.0, 0.0, 0.0, 0.0, 0.0, 0.0, 0.0, 0.0, 0.0, 0.0, 0.0, 0.0, 0.0, 0.0, 0.0, 0.0, 0.0, 0.0, 0.0, 0.0, 0.0, 0.0, 0.0, 0.0, 0.0, 0.0, 0.0, 0.0, 0.0, 0.0, 0.0, 0.0, 0.0, 0.0, 0.0, 0.0, 0.0, 0.0, 0.0, 0.0, 0.0, 0.0, 0.0, 0.0, 0.0, 0.0, 0.0, 0.0, 0.0, 0.0, 0.0, 0.0, 0.0, 0.0, 0.0, 0.0, 0.0, 0.0, 0.0, 0.0, 0.0, 0.0, 0.0, 0.0, 0.0, 0.0, 0.0, 0.0, 0.0, 0.0, 0.0, 0.0, 0.0, 0.0, 0.0, 0.0, 0.0, 0.0, 0.0, 0.0, 0.0, 0.0, 0.0, 0.0, 0.0, 0.0, 0.0, 0.0, 0.0, 0.0, 0.0, 0.0, 0.0, 0.0, 0.0, 0.0, 0.0, 0.0, 0.0, 0.0, 0.0, 0.0, 0.0, 0.0, 0.0, 0.0, 0.0, 0.0, 0.0, 0.0, 0.0, 0.0, 0.0, 0.0, 0.0, 0.0, 0.0, 0.0, 0.0, 0.0, 0.0, 0.0, 0.0, 0.0, 0.0, 0.0, 0.0, 0.0, 0.0, 0.0, 0.0, 0.0, 0.0, 0.0, 0.0, 0.0, 0.0, 0.0, 0.0, 0.0, 0.0, 0.0, 0.0, 0.0, 0.0, 0.0, 0.0, 0.0, 0.0])
me_plane_002.materials.append(mat_m_grid)
me_plane_002.use_remesh_fix_poles = True
me_plane_002.use_remesh_preserve_attributes = False
me_plane_002.use_mirror_vertex_groups = False
me_plane_002.update()
me_plane = bpy.data.meshes.new('Plane')
me_plane.from_pydata([(-3.0, -3.0, 0.0), (3.0, -3.0, 0.0), (-3.0, 3.0, 0.0), (3.0, 3.0, 0.0), (-3.0, -3.0, 1.525), (3.0, -3.0, 1.525), (-3.0, 3.0, 1.525), (3.0, 3.0, 1.525)], [], [(0, 1, 3, 2), (2, 3, 7, 6), (1, 0, 4, 5), (3, 1, 5, 7), (0, 2, 6, 4)])
me_plane.polygons.foreach_set('material_index', [0, 2, 3, 4, 1])
_uv = me_plane.uv_layers.new(name='UVMap')
_uv.uv.foreach_set('vector', [0.0, 0.0, 1.0, 0.0, 1.0, 1.0, 0.0, 1.0, 0.0, 1.0, 1.0, 1.0, 1.0, 1.0, 0.0, 1.0, 1.0, 0.0, 0.0, 0.0, 0.0, 0.0, 1.0, 0.0, 1.0, 1.0, 1.0, 0.0, 1.0, 0.0, 1.0, 1.0, 0.0, 0.0, 0.0, 1.0, 0.0, 1.0, 0.0, 0.0])
me_plane.materials.append(mat_m_floor)
me_plane.materials.append(mat_m_xm)
me_plane.materials.append(mat_m_yp)
me_plane.materials.append(mat_m_ym)
me_plane.materials.append(mat_m_xp)
me_plane.use_remesh_fix_poles = True
me_plane.use_remesh_preserve_attributes = False
me_plane.use_mirror_vertex_groups = False
me_plane.update()
me_cube_004 = bpy.data.meshes.new('Cube.004')
me_cube_004.from_pydata([(-0.05, -0.5, -0.5), (-0.05, -0.5, 0.5), (-0.05, 0.5, -0.5), (-0.05, 0.5, 0.5), (0.05, -0.5, -0.5), (0.05, -0.5, 0.5), (0.05, 0.5, -0.5), (0.05, 0.5, 0.5)], [], [(0, 1, 3, 2), (2, 3, 7, 6), (6, 7, 5, 4), (4, 5, 1, 0), (2, 6, 4, 0), (7, 3, 1, 5)])
_uv = me_cube_004.uv_layers.new(name='UVMap')
_uv.uv.foreach_set('vector', [0.375, 0.0, 0.625, 0.0, 0.625, 0.25, 0.375, 0.25, 0.375, 0.25, 0.625, 0.25, 0.625, 0.5, 0.375, 0.5, 0.375, 0.5, 0.625, 0.5, 0.625, 0.75, 0.375, 0.75, 0.375, 0.75, 0.625, 0.75, 0.625, 1.0, 0.375, 1.0, 0.125, 0.5, 0.375, 0.5, 0.375, 0.75, 0.125, 0.75, 0.625, 0.5, 0.875, 0.5, 0.875, 0.75, 0.625, 0.75])
me_cube_004.materials.append(mat_m_obstacle_003)
me_cube_004.use_remesh_fix_poles = True
me_cube_004.use_remesh_preserve_attributes = False
me_cube_004.use_mirror_vertex_groups = False
me_cube_004.update()
me_plane_001 = bpy.data.meshes.new('Plane.001')
me_plane_001.from_pydata([(-0.5544, -0.5544, 0.0), (-0.12, -0.756, 0.0), (-0.756, -0.12, 0.0), (-0.144, -0.12, 0.0), (0.12, -0.756, 0.0), (0.5544, -0.5544, 0.0), (0.144, -0.12, 0.0), (0.756, -0.12, 0.0), (0.144, 0.12, 0.0), (0.756, 0.12, 0.0), (0.12, 0.756, 0.0), (0.5544, 0.5544, 0.0), (-0.756, 0.12, 0.0), (-0.144, 0.12, 0.0), (-0.5544, 0.5544, 0.0), (-0.12, 0.756, 0.0)], [], [(1, 3, 2), (13, 15, 14), (9, 11, 10), (5, 7, 6), (1, 2, 0), (5, 6, 4), (9, 10, 8), (13, 14, 12)])
_uv = me_plane_001.uv_layers.new(name='UVMap')
_uv.uv.foreach_set('vector', [1.0, 0.0, 1.0, 1.0, 0.0, 1.0, 1.0, 0.0, 1.0, 1.0, 0.0, 1.0, 1.0, 0.0, 1.0, 1.0, 0.0, 1.0, 1.0, 0.0, 1.0, 1.0, 0.0, 1.0, 1.0, 0.0, 0.0, 1.0, 0.0, 0.0, 1.0, 0.0, 0.0, 1.0, 0.0, 0.0, 1.0, 0.0, 0.0, 1.0, 0.0, 0.0, 1.0, 0.0, 0.0, 1.0, 0.0, 0.0])
me_plane_001.use_remesh_fix_poles = True
me_plane_001.use_remesh_preserve_attributes = False
me_plane_001.use_mirror_vertex_groups = False
me_plane_001.update()
me_cube_002 = bpy.data.meshes.new('Cube.002')
me_cube_002.from_pydata([(-1.0, -1.0, -5.96e-08), (-1.0, -1.0, 2.0), (-1.0, 1.0, -5.96e-08), (-1.0, 1.0, 2.0), (1.0, -1.0, -5.96e-08), (1.0, -1.0, 2.0), (1.0, 1.0, -5.96e-08), (1.0, 1.0, 2.0)], [], [(0, 1, 3, 2), (2, 3, 7, 6), (6, 7, 5, 4), (4, 5, 1, 0), (2, 6, 4, 0), (7, 3, 1, 5)])
_uv = me_cube_002.uv_layers.new(name='UVMap')
_uv.uv.foreach_set('vector', [0.375, 0.0, 0.625, 0.0, 0.625, 0.25, 0.375, 0.25, 0.375, 0.25, 0.625, 0.25, 0.625, 0.5, 0.375, 0.5, 0.375, 0.5, 0.625, 0.5, 0.625, 0.75, 0.375, 0.75, 0.375, 0.75, 0.625, 0.75, 0.625, 1.0, 0.375, 1.0, 0.125, 0.5, 0.375, 0.5, 0.375, 0.75, 0.125, 0.75, 0.625, 0.5, 0.875, 0.5, 0.875, 0.75, 0.625, 0.75])
me_cube_002.materials.append(mat_m_cube)
me_cube_002.use_remesh_fix_poles = True
me_cube_002.use_remesh_preserve_attributes = False
me_cube_002.use_mirror_vertex_groups = False
me_cube_002.update()
me_cube_003 = bpy.data.meshes.new('Cube.003')
me_cube_003.from_pydata([(-1.0, -1.0, -5.96e-08), (-1.0, -1.0, 2.0), (-1.0, 1.0, -5.96e-08), (-1.0, 1.0, 2.0), (1.0, -1.0, -5.96e-08), (1.0, -1.0, 2.0), (1.0, 1.0, -5.96e-08), (1.0, 1.0, 2.0), (1.0, 0.9, 1.9), (1.0, 0.9, 0.1), (1.0, -0.9, 0.1), (1.0, -0.9, 1.9), (-1.0, 0.9, 0.1), (-1.0, -0.9, 0.1), (-1.0, -0.9, 1.9), (-1.0, 0.9, 1.9)], [], [(1, 3, 15, 14), (2, 3, 7, 6), (5, 4, 10, 11), (4, 5, 1, 0), (2, 6, 4, 0), (7, 3, 1, 5), (13, 14, 11, 10), (4, 6, 9, 10), (7, 5, 11, 8), (6, 7, 8, 9), (12, 13, 10, 9), (2, 0, 13, 12), (3, 2, 12, 15), (0, 1, 14, 13), (14, 15, 8, 11), (15, 12, 9, 8)])
_uv = me_cube_003.uv_layers.new(name='UVMap')
_uv.uv.foreach_set('vector', [0.875, 0.75, 0.875, 0.5, 0.875, 0.5, 0.875, 0.75, 0.375, 0.25, 0.625, 0.25, 0.625, 0.5, 0.375, 0.5, 0.625, 0.75, 0.375, 0.75, 0.375, 0.75, 0.625, 0.75, 0.375, 0.75, 0.625, 0.75, 0.625, 1.0, 0.375, 1.0, 0.125, 0.5, 0.375, 0.5, 0.375, 0.75, 0.125, 0.75, 0.625, 0.5, 0.875, 0.5, 0.875, 0.75, 0.625, 0.75, 0.375, 1.0, 0.625, 1.0, 0.625, 0.75, 0.375, 0.75, 0.375, 0.75, 0.375, 0.5, 0.375, 0.5, 0.375, 0.75, 0.625, 0.5, 0.625, 0.75, 0.625, 0.75, 0.625, 0.5, 0.375, 0.5, 0.625, 0.5, 0.625, 0.5, 0.375, 0.5, 0.125, 0.5, 0.125, 0.75, 0.375, 0.75, 0.375, 0.5, 0.125, 0.5, 0.125, 0.75, 0.125, 0.75, 0.125, 0.5, 0.625, 0.25, 0.375, 0.25, 0.375, 0.25, 0.625, 0.25, 0.375, 1.0, 0.625, 1.0, 0.625, 1.0, 0.375, 1.0, 0.875, 0.75, 0.875, 0.5, 0.625, 0.5, 0.625, 0.75, 0.625, 0.25, 0.375, 0.25, 0.375, 0.5, 0.625, 0.5])
me_cube_003.materials.append(mat_m_cubehollow)
me_cube_003.use_remesh_fix_poles = True
me_cube_003.use_remesh_preserve_attributes = False
me_cube_003.use_mirror_vertex_groups = False
me_cube_003.update()
me_cylinder = bpy.data.meshes.new('Cylinder')
me_cylinder.from_pydata([(0.0, 1.0, -2.384e-07), (0.0, 1.0, 2.0), (0.1951, 0.9808, -2.384e-07), (0.1951, 0.9808, 2.0), (0.3827, 0.9239, -2.384e-07), (0.3827, 0.9239, 2.0), (0.5556, 0.8315, -2.384e-07), (0.5556, 0.8315, 2.0), (0.7071, 0.7071, -2.384e-07), (0.7071, 0.7071, 2.0), (0.8315, 0.5556, -2.384e-07), (0.8315, 0.5556, 2.0), (0.9239, 0.3827, -2.384e-07), (0.9239, 0.3827, 2.0), (0.9808, 0.1951, -2.384e-07), (0.9808, 0.1951, 2.0), (1.0, 7.55e-08, -2.384e-07), (1.0, 7.55e-08, 2.0), (0.9808, -0.1951, -2.384e-07), (0.9808, -0.1951, 2.0), (0.9239, -0.3827, -2.384e-07), (0.9239, -0.3827, 2.0), (0.8315, -0.5556, -2.384e-07), (0.8315, -0.5556, 2.0), (0.7071, -0.7071, -2.384e-07), (0.7071, -0.7071, 2.0), (0.5556, -0.8315, -2.384e-07), (0.5556, -0.8315, 2.0), (0.3827, -0.9239, -2.384e-07), (0.3827, -0.9239, 2.0), (0.1951, -0.9808, -2.384e-07), (0.1951, -0.9808, 2.0), (-3.258e-07, -1.0, -2.384e-07), (-3.258e-07, -1.0, 2.0), (-0.1951, -0.9808, -2.384e-07), (-0.1951, -0.9808, 2.0), (-0.3827, -0.9239, -2.384e-07), (-0.3827, -0.9239, 2.0), (-0.5556, -0.8315, -2.384e-07), (-0.5556, -0.8315, 2.0), (-0.7071, -0.7071, -2.384e-07), (-0.7071, -0.7071, 2.0), (-0.8315, -0.5556, -2.384e-07), (-0.8315, -0.5556, 2.0), (-0.9239, -0.3827, -2.384e-07), (-0.9239, -0.3827, 2.0), (-0.9808, -0.1951, -2.384e-07), (-0.9808, -0.1951, 2.0), (-1.0, 9.656e-07, -2.384e-07), (-1.0, 9.656e-07, 2.0), (-0.9808, 0.1951, -2.384e-07), (-0.9808, 0.1951, 2.0), (-0.9239, 0.3827, -2.384e-07), (-0.9239, 0.3827, 2.0), (-0.8315, 0.5556, -2.384e-07), (-0.8315, 0.5556, 2.0), (-0.7071, 0.7071, -2.384e-07), (-0.7071, 0.7071, 2.0), (-0.5556, 0.8315, -2.384e-07), (-0.5556, 0.8315, 2.0), (-0.3827, 0.9239, -2.384e-07), (-0.3827, 0.9239, 2.0), (-0.1951, 0.9808, -2.384e-07), (-0.1951, 0.9808, 2.0)], [], [(0, 1, 3, 2), (2, 3, 5, 4), (4, 5, 7, 6), (6, 7, 9, 8), (8, 9, 11, 10), (10, 11, 13, 12), (12, 13, 15, 14), (14, 15, 17, 16), (16, 17, 19, 18), (18, 19, 21, 20), (20, 21, 23, 22), (22, 23, 25, 24), (24, 25, 27, 26), (26, 27, 29, 28), (28, 29, 31, 30), (30, 31, 33, 32), (32, 33, 35, 34), (34, 35, 37, 36), (36, 37, 39, 38), (38, 39, 41, 40), (40, 41, 43, 42), (42, 43, 45, 44), (44, 45, 47, 46), (46, 47, 49, 48), (48, 49, 51, 50), (50, 51, 53, 52), (52, 53, 55, 54), (54, 55, 57, 56), (56, 57, 59, 58), (58, 59, 61, 60), (3, 1, 63, 61, 59, 57, 55, 53, 51, 49, 47, 45, 43, 41, 39, 37, 35, 33, 31, 29, 27, 25, 23, 21, 19, 17, 15, 13, 11, 9, 7, 5), (60, 61, 63, 62), (62, 63, 1, 0), (0, 2, 4, 6, 8, 10, 12, 14, 16, 18, 20, 22, 24, 26, 28, 30, 32, 34, 36, 38, 40, 42, 44, 46, 48, 50, 52, 54, 56, 58, 60, 62)])
me_cylinder.polygons.foreach_set('use_smooth', [True] * 34)
_uv = me_cylinder.uv_layers.new(name='UVMap')
_uv.uv.foreach_set('vector', [1.0, 0.5, 1.0, 1.0, 0.9688, 1.0, 0.9688, 0.5, 0.9688, 0.5, 0.9688, 1.0, 0.9375, 1.0, 0.9375, 0.5, 0.9375, 0.5, 0.9375, 1.0, 0.9062, 1.0, 0.9062, 0.5, 0.9062, 0.5, 0.9062, 1.0, 0.875, 1.0, 0.875, 0.5, 0.875, 0.5, 0.875, 1.0, 0.8438, 1.0, 0.8438, 0.5, 0.8438, 0.5, 0.8438, 1.0, 0.8125, 1.0, 0.8125, 0.5, 0.8125, 0.5, 0.8125, 1.0, 0.7812, 1.0, 0.7812, 0.5, 0.7812, 0.5, 0.7812, 1.0, 0.75, 1.0, 0.75, 0.5, 0.75, 0.5, 0.75, 1.0, 0.7188, 1.0, 0.7188, 0.5, 0.7188, 0.5, 0.7188, 1.0, 0.6875, 1.0, 0.6875, 0.5, 0.6875, 0.5, 0.6875, 1.0, 0.6562, 1.0, 0.6562, 0.5, 0.6562, 0.5, 0.6562, 1.0, 0.625, 1.0, 0.625, 0.5, 0.625, 0.5, 0.625, 1.0, 0.5938, 1.0, 0.5938, 0.5, 0.5938, 0.5, 0.5938, 1.0, 0.5625, 1.0, 0.5625, 0.5, 0.5625, 0.5, 0.5625, 1.0, 0.5312, 1.0, 0.5312, 0.5, 0.5312, 0.5, 0.5312, 1.0, 0.5, 1.0, 0.5, 0.5, 0.5, 0.5, 0.5, 1.0, 0.4688, 1.0, 0.4688, 0.5, 0.4688, 0.5, 0.4688, 1.0, 0.4375, 1.0, 0.4375, 0.5, 0.4375, 0.5, 0.4375, 1.0, 0.4062, 1.0, 0.4062, 0.5, 0.4062, 0.5, 0.4062, 1.0, 0.375, 1.0, 0.375, 0.5, 0.375, 0.5, 0.375, 1.0, 0.3438, 1.0, 0.3438, 0.5, 0.3438, 0.5, 0.3438, 1.0, 0.3125, 1.0, 0.3125, 0.5, 0.3125, 0.5, 0.3125, 1.0, 0.2812, 1.0, 0.2812, 0.5, 0.2812, 0.5, 0.2812, 1.0, 0.25, 1.0, 0.25, 0.5, 0.25, 0.5, 0.25, 1.0, 0.2188, 1.0, 0.2188, 0.5, 0.2188, 0.5, 0.2188, 1.0, 0.1875, 1.0, 0.1875, 0.5, 0.1875, 0.5, 0.1875, 1.0, 0.1562, 1.0, 0.1562, 0.5, 0.1562, 0.5, 0.1562, 1.0, 0.125, 1.0, 0.125, 0.5, 0.125, 0.5, 0.125, 1.0, 0.09375, 1.0, 0.09375, 0.5, 0.09375, 0.5, 0.09375, 1.0, 0.0625, 1.0, 0.0625, 0.5, 0.2968, 0.4854, 0.25, 0.49, 0.2032, 0.4854, 0.1582, 0.4717, 0.1167, 0.4496, 0.08029, 0.4197, 0.05045, 0.3833, 0.02827, 0.3418, 0.01461, 0.2968, 0.01, 0.25, 0.01461, 0.2032, 0.02827, 0.1582, 0.05045, 0.1167, 0.08029, 0.08029, 0.1167, 0.05045, 0.1582, 0.02827, 0.2032, 0.01461, 0.25, 0.01, 0.2968, 0.01461, 0.3418, 0.02827, 0.3833, 0.05045, 0.4197, 0.08029, 0.4496, 0.1167, 0.4717, 0.1582, 0.4854, 0.2032, 0.49, 0.25, 0.4854, 0.2968, 0.4717, 0.3418, 0.4496, 0.3833, 0.4197, 0.4197, 0.3833, 0.4496, 0.3418, 0.4717, 0.0625, 0.5, 0.0625, 1.0, 0.03125, 1.0, 0.03125, 0.5, 0.03125, 0.5, 0.03125, 1.0, 0.0, 1.0, 0.0, 0.5, 0.75, 0.49, 0.7968, 0.4854, 0.8418, 0.4717, 0.8833, 0.4496, 0.9197, 0.4197, 0.9496, 0.3833, 0.9717, 0.3418, 0.9854, 0.2968, 0.99, 0.25, 0.9854, 0.2032, 0.9717, 0.1582, 0.9496, 0.1167, 0.9197, 0.08029, 0.8833, 0.05045, 0.8418, 0.02827, 0.7968, 0.01461, 0.75, 0.01, 0.7032, 0.01461, 0.6582, 0.02827, 0.6167, 0.05045, 0.5803, 0.08029, 0.5504, 0.1167, 0.5283, 0.1582, 0.5146, 0.2032, 0.51, 0.25, 0.5146, 0.2968, 0.5283, 0.3418, 0.5504, 0.3833, 0.5803, 0.4197, 0.6167, 0.4496, 0.6582, 0.4717, 0.7032, 0.4854])
me_cylinder.materials.append(mat_m_cylinder)
me_cylinder.use_remesh_fix_poles = True
me_cylinder.use_remesh_preserve_attributes = False
me_cylinder.use_mirror_vertex_groups = False
me_cylinder.update()
me_cone = bpy.data.meshes.new('Cone')
me_cone.from_pydata([(0.0, 1.0, -2.384e-07), (0.1951, 0.9808, -2.384e-07), (0.3827, 0.9239, -2.384e-07), (0.5556, 0.8315, -2.384e-07), (0.7071, 0.7071, -2.384e-07), (0.8315, 0.5556, -2.384e-07), (0.9239, 0.3827, -2.384e-07), (0.9808, 0.1951, -2.384e-07), (1.0, 7.55e-08, -2.384e-07), (0.9808, -0.1951, -2.384e-07), (0.9239, -0.3827, -2.384e-07), (0.8315, -0.5556, -2.384e-07), (0.7071, -0.7071, -2.384e-07), (0.5556, -0.8315, -2.384e-07), (0.3827, -0.9239, -2.384e-07), (0.1951, -0.9808, -2.384e-07), (-3.258e-07, -1.0, -2.384e-07), (-0.1951, -0.9808, -2.384e-07), (-0.3827, -0.9239, -2.384e-07), (-0.5556, -0.8315, -2.384e-07), (-0.7071, -0.7071, -2.384e-07), (-0.8315, -0.5556, -2.384e-07), (-0.9239, -0.3827, -2.384e-07), (0.0, 0.0, 2.0), (-0.9808, -0.1951, -2.384e-07), (-1.0, 9.656e-07, -2.384e-07), (-0.9808, 0.1951, -2.384e-07), (-0.9239, 0.3827, -2.384e-07), (-0.8315, 0.5556, -2.384e-07), (-0.7071, 0.7071, -2.384e-07), (-0.5556, 0.8315, -2.384e-07), (-0.3827, 0.9239, -2.384e-07), (-0.1951, 0.9808, -2.384e-07), (0.1913, 0.4619, 1.0), (0.09755, 0.4904, 1.0), (0.0, 0.5, 1.0), (-0.09754, 0.4904, 1.0), (-0.1913, 0.4619, 1.0), (-0.2778, 0.4157, 1.0), (-0.3536, 0.3536, 1.0), (-0.4157, 0.2778, 1.0), (-0.4619, 0.1913, 1.0), (-0.4904, 0.09755, 1.0), (-0.5, 4.828e-07, 1.0), (-0.4904, -0.09754, 1.0), (-0.4157, -0.2778, 1.0), (-0.3536, -0.3536, 1.0), (-0.2778, -0.4157, 1.0), (-0.1913, -0.4619, 1.0), (-0.09755, -0.4904, 1.0), (-1.629e-07, -0.5, 1.0), (0.09755, -0.4904, 1.0), (0.1913, -0.4619, 1.0), (0.2778, -0.4157, 1.0), (0.3536, -0.3536, 1.0), (-0.4619, -0.1913, 1.0), (0.4157, -0.2778, 1.0), (0.4619, -0.1913, 1.0), (0.4904, -0.09755, 1.0), (0.5, 3.775e-08, 1.0), (0.4904, 0.09755, 1.0), (0.4619, 0.1913, 1.0), (0.4157, 0.2778, 1.0), (0.3536, 0.3536, 1.0), (0.2778, 0.4157, 1.0), (0.0, 0.25, 1.5), (0.09567, 0.231, 1.5), (0.04877, 0.2452, 1.5), (-0.04877, 0.2452, 1.5), (-0.09567, 0.231, 1.5), (-0.1389, 0.2079, 1.5), (-0.1768, 0.1768, 1.5), (-0.2079, 0.1389, 1.5), (-0.231, 0.09567, 1.5), (-0.2452, 0.04877, 1.5), (-0.25, 2.414e-07, 1.5), (-0.2452, -0.04877, 1.5), (-0.2079, -0.1389, 1.5), (-0.1768, -0.1768, 1.5), (-0.1389, -0.2079, 1.5), (-0.09567, -0.231, 1.5), (-0.04877, -0.2452, 1.5), (-8.146e-08, -0.25, 1.5), (0.04877, -0.2452, 1.5), (0.09567, -0.231, 1.5), (0.1389, -0.2079, 1.5), (0.1768, -0.1768, 1.5), (-0.231, -0.09567, 1.5), (0.2079, -0.1389, 1.5), (0.231, -0.09567, 1.5), (0.2452, -0.04877, 1.5), (0.25, 1.887e-08, 1.5), (0.2452, 0.04877, 1.5), (0.231, 0.09567, 1.5), (0.2079, 0.1389, 1.5), (0.1768, 0.1768, 1.5), (0.1389, 0.2079, 1.5), (0.0, 0.009045, 1.982), (0.003461, 0.008356, 1.982), (0.001765, 0.008871, 1.982), (-0.001765, 0.008871, 1.982), (-0.003461, 0.008356, 1.982), (-0.005025, 0.007521, 1.982), (-0.006396, 0.006396, 1.982), (-0.00752, 0.005025, 1.982), (-0.008356, 0.003461, 1.982), (-0.008871, 0.001765, 1.982), (-0.009045, 8.734e-09, 1.982), (-0.008871, -0.001765, 1.982), (-0.007521, -0.005025, 1.982), (-0.006396, -0.006396, 1.982), (-0.005025, -0.007521, 1.982), (-0.003461, -0.008356, 1.982), (-0.001765, -0.008871, 1.982), (-2.947e-09, -0.009045, 1.982), (0.001765, -0.008871, 1.982), (0.003461, -0.008356, 1.982), (0.005025, -0.00752, 1.982), (0.006396, -0.006396, 1.982), (-0.008356, -0.003461, 1.982), (0.00752, -0.005025, 1.982), (0.008356, -0.003461, 1.982), (0.008871, -0.001765, 1.982), (0.009045, 6.829e-10, 1.982), (0.008871, 0.001765, 1.982), (0.008356, 0.003461, 1.982), (0.00752, 0.005025, 1.982), (0.006396, 0.006396, 1.982), (0.005025, 0.007521, 1.982)], [], [(97, 23, 99), (99, 23, 98), (98, 23, 128), (128, 23, 127), (127, 23, 126), (126, 23, 125), (125, 23, 124), (124, 23, 123), (123, 23, 122), (122, 23, 121), (121, 23, 120), (120, 23, 118), (118, 23, 117), (117, 23, 116), (116, 23, 115), (115, 23, 114), (114, 23, 113), (113, 23, 112), (112, 23, 111), (111, 23, 110), (110, 23, 109), (109, 23, 119), (119, 23, 108), (108, 23, 107), (107, 23, 106), (106, 23, 105), (105, 23, 104), (104, 23, 103), (103, 23, 102), (102, 23, 101), (101, 23, 100), (100, 23, 97), (0, 1, 2, 3, 4, 5, 6, 7, 8, 9, 10, 11, 12, 13, 14, 15, 16, 17, 18, 19, 20, 21, 22, 24, 25, 26, 27, 28, 29, 30, 31, 32), (32, 36, 35, 0), (31, 37, 36, 32), (30, 38, 37, 31), (29, 39, 38, 30), (28, 40, 39, 29), (27, 41, 40, 28), (26, 42, 41, 27), (25, 43, 42, 26), (24, 44, 43, 25), (22, 55, 44, 24), (21, 45, 55, 22), (20, 46, 45, 21), (19, 47, 46, 20), (18, 48, 47, 19), (17, 49, 48, 18), (16, 50, 49, 17), (15, 51, 50, 16), (14, 52, 51, 15), (13, 53, 52, 14), (12, 54, 53, 13), (11, 56, 54, 12), (10, 57, 56, 11), (9, 58, 57, 10), (8, 59, 58, 9), (7, 60, 59, 8), (6, 61, 60, 7), (5, 62, 61, 6), (4, 63, 62, 5), (3, 64, 63, 4), (2, 33, 64, 3), (1, 34, 33, 2), (0, 35, 34, 1), (36, 68, 65, 35), (37, 69, 68, 36), (38, 70, 69, 37), (39, 71, 70, 38), (40, 72, 71, 39), (41, 73, 72, 40), (42, 74, 73, 41), (43, 75, 74, 42), (44, 76, 75, 43), (55, 87, 76, 44), (45, 77, 87, 55), (46, 78, 77, 45), (47, 79, 78, 46), (48, 80, 79, 47), (49, 81, 80, 48), (50, 82, 81, 49), (51, 83, 82, 50), (52, 84, 83, 51), (53, 85, 84, 52), (54, 86, 85, 53), (56, 88, 86, 54), (57, 89, 88, 56), (58, 90, 89, 57), (59, 91, 90, 58), (60, 92, 91, 59), (61, 93, 92, 60), (62, 94, 93, 61), (63, 95, 94, 62), (64, 96, 95, 63), (33, 66, 96, 64), (34, 67, 66, 33), (35, 65, 67, 34), (68, 100, 97, 65), (69, 101, 100, 68), (70, 102, 101, 69), (71, 103, 102, 70), (72, 104, 103, 71), (73, 105, 104, 72), (74, 106, 105, 73), (75, 107, 106, 74), (76, 108, 107, 75), (87, 119, 108, 76), (77, 109, 119, 87), (78, 110, 109, 77), (79, 111, 110, 78), (80, 112, 111, 79), (81, 113, 112, 80), (82, 114, 113, 81), (83, 115, 114, 82), (84, 116, 115, 83), (85, 117, 116, 84), (86, 118, 117, 85), (88, 120, 118, 86), (89, 121, 120, 88), (90, 122, 121, 89), (91, 123, 122, 90), (92, 124, 123, 91), (93, 125, 124, 92), (94, 126, 125, 93), (95, 127, 126, 94), (96, 128, 127, 95), (66, 98, 128, 96), (67, 99, 98, 66), (65, 97, 99, 67)])
me_cone.polygons.foreach_set('use_smooth', [True] * 129)
_uv = me_cone.uv_layers.new(name='UVMap')
_uv.uv.foreach_set('vector', [0.25, 0.2522, 0.25, 0.25, 0.2504, 0.2521, 0.2504, 0.2521, 0.25, 0.25, 0.2508, 0.252, 0.2508, 0.252, 0.25, 0.25, 0.2512, 0.2518, 0.2512, 0.2518, 0.25, 0.25, 0.2515, 0.2515, 0.2515, 0.2515, 0.25, 0.25, 0.2518, 0.2512, 0.2518, 0.2512, 0.25, 0.25, 0.252, 0.2508, 0.252, 0.2508, 0.25, 0.25, 0.2521, 0.2504, 0.2521, 0.2504, 0.25, 0.25, 0.2522, 0.25, 0.2522, 0.25, 0.25, 0.25, 0.2521, 0.2496, 0.2521, 0.2496, 0.25, 0.25, 0.252, 0.2492, 0.252, 0.2492, 0.25, 0.25, 0.2518, 0.2488, 0.2518, 0.2488, 0.25, 0.25, 0.2515, 0.2485, 0.2515, 0.2485, 0.25, 0.25, 0.2512, 0.2482, 0.2512, 0.2482, 0.25, 0.25, 0.2508, 0.248, 0.2508, 0.248, 0.25, 0.25, 0.2504, 0.2479, 0.2504, 0.2479, 0.25, 0.25, 0.25, 0.2478, 0.25, 0.2478, 0.25, 0.25, 0.2496, 0.2479, 0.2496, 0.2479, 0.25, 0.25, 0.2492, 0.248, 0.2492, 0.248, 0.25, 0.25, 0.2488, 0.2482, 0.2488, 0.2482, 0.25, 0.25, 0.2485, 0.2485, 0.2485, 0.2485, 0.25, 0.25, 0.2482, 0.2488, 0.2482, 0.2488, 0.25, 0.25, 0.248, 0.2492, 0.248, 0.2492, 0.25, 0.25, 0.2479, 0.2496, 0.2479, 0.2496, 0.25, 0.25, 0.2478, 0.25, 0.2478, 0.25, 0.25, 0.25, 0.2479, 0.2504, 0.2479, 0.2504, 0.25, 0.25, 0.248, 0.2508, 0.248, 0.2508, 0.25, 0.25, 0.2482, 0.2512, 0.2482, 0.2512, 0.25, 0.25, 0.2485, 0.2515, 0.2485, 0.2515, 0.25, 0.25, 0.2488, 0.2518, 0.2488, 0.2518, 0.25, 0.25, 0.2492, 0.252, 0.2492, 0.252, 0.25, 0.25, 0.2496, 0.2521, 0.2496, 0.2521, 0.25, 0.25, 0.25, 0.2522, 0.75, 0.49, 0.7968, 0.4854, 0.8418, 0.4717, 0.8833, 0.4496, 0.9197, 0.4197, 0.9496, 0.3833, 0.9717, 0.3418, 0.9854, 0.2968, 0.99, 0.25, 0.9854, 0.2032, 0.9717, 0.1582, 0.9496, 0.1167, 0.9197, 0.08029, 0.8833, 0.05045, 0.8418, 0.02827, 0.7968, 0.01461, 0.75, 0.01, 0.7032, 0.01461, 0.6582, 0.02827, 0.6167, 0.05045, 0.5803, 0.08029, 0.5504, 0.1167, 0.5283, 0.1582, 0.5146, 0.2032, 0.51, 0.25, 0.5146, 0.2968, 0.5283, 0.3418, 0.5504, 0.3833, 0.5803, 0.4197, 0.6167, 0.4496, 0.6582, 0.4717, 0.7032, 0.4854, 0.2032, 0.4854, 0.2266, 0.3677, 0.25, 0.37, 0.25, 0.49, 0.1582, 0.4717, 0.2041, 0.3609, 0.2266, 0.3677, 0.2032, 0.4854, 0.1167, 0.4496, 0.1833, 0.3498, 0.2041, 0.3609, 0.1582, 0.4717, 0.08029, 0.4197, 0.1651, 0.3349, 0.1833, 0.3498, 0.1167, 0.4496, 0.05045, 0.3833, 0.1502, 0.3167, 0.1651, 0.3349, 0.08029, 0.4197, 0.02827, 0.3418, 0.1391, 0.2959, 0.1502, 0.3167, 0.05045, 0.3833, 0.01461, 0.2968, 0.1323, 0.2734, 0.1391, 0.2959, 0.02827, 0.3418, 0.01, 0.25, 0.13, 0.25, 0.1323, 0.2734, 0.01461, 0.2968, 0.01461, 0.2032, 0.1323, 0.2266, 0.13, 0.25, 0.01, 0.25, 0.02827, 0.1582, 0.1391, 0.2041, 0.1323, 0.2266, 0.01461, 0.2032, 0.05045, 0.1167, 0.1502, 0.1833, 0.1391, 0.2041, 0.02827, 0.1582, 0.08029, 0.08029, 0.1651, 0.1651, 0.1502, 0.1833, 0.05045, 0.1167, 0.1167, 0.05045, 0.1833, 0.1502, 0.1651, 0.1651, 0.08029, 0.08029, 0.1582, 0.02827, 0.2041, 0.1391, 0.1833, 0.1502, 0.1167, 0.05045, 0.2032, 0.01461, 0.2266, 0.1323, 0.2041, 0.1391, 0.1582, 0.02827, 0.25, 0.01, 0.25, 0.13, 0.2266, 0.1323, 0.2032, 0.01461, 0.2968, 0.01461, 0.2734, 0.1323, 0.25, 0.13, 0.25, 0.01, 0.3418, 0.02827, 0.2959, 0.1391, 0.2734, 0.1323, 0.2968, 0.01461, 0.3833, 0.05045, 0.3167, 0.1502, 0.2959, 0.1391, 0.3418, 0.02827, 0.4197, 0.08029, 0.3349, 0.1651, 0.3167, 0.1502, 0.3833, 0.05045, 0.4496, 0.1167, 0.3498, 0.1833, 0.3349, 0.1651, 0.4197, 0.08029, 0.4717, 0.1582, 0.3609, 0.2041, 0.3498, 0.1833, 0.4496, 0.1167, 0.4854, 0.2032, 0.3677, 0.2266, 0.3609, 0.2041, 0.4717, 0.1582, 0.49, 0.25, 0.37, 0.25, 0.3677, 0.2266, 0.4854, 0.2032, 0.4854, 0.2968, 0.3677, 0.2734, 0.37, 0.25, 0.49, 0.25, 0.4717, 0.3418, 0.3609, 0.2959, 0.3677, 0.2734, 0.4854, 0.2968, 0.4496, 0.3833, 0.3498, 0.3167, 0.3609, 0.2959, 0.4717, 0.3418, 0.4197, 0.4197, 0.3349, 0.3349, 0.3498, 0.3167, 0.4496, 0.3833, 0.3833, 0.4496, 0.3167, 0.3498, 0.3349, 0.3349, 0.4197, 0.4197, 0.3418, 0.4717, 0.2959, 0.3609, 0.3167, 0.3498, 0.3833, 0.4496, 0.2968, 0.4854, 0.2734, 0.3677, 0.2959, 0.3609, 0.3418, 0.4717, 0.25, 0.49, 0.25, 0.37, 0.2734, 0.3677, 0.2968, 0.4854, 0.2266, 0.3677, 0.2383, 0.3088, 0.25, 0.31, 0.25, 0.37, 0.2041, 0.3609, 0.227, 0.3054, 0.2383, 0.3088, 0.2266, 0.3677, 0.1833, 0.3498, 0.2167, 0.2999, 0.227, 0.3054, 0.2041, 0.3609, 0.1651, 0.3349, 0.2076, 0.2924, 0.2167, 0.2999, 0.1833, 0.3498, 0.1502, 0.3167, 0.2001, 0.2833, 0.2076, 0.2924, 0.1651, 0.3349, 0.1391, 0.2959, 0.1946, 0.273, 0.2001, 0.2833, 0.1502, 0.3167, 0.1323, 0.2734, 0.1912, 0.2617, 0.1946, 0.273, 0.1391, 0.2959, 0.13, 0.25, 0.19, 0.25, 0.1912, 0.2617, 0.1323, 0.2734, 0.1323, 0.2266, 0.1912, 0.2383, 0.19, 0.25, 0.13, 0.25, 0.1391, 0.2041, 0.1946, 0.227, 0.1912, 0.2383, 0.1323, 0.2266, 0.1502, 0.1833, 0.2001, 0.2167, 0.1946, 0.227, 0.1391, 0.2041, 0.1651, 0.1651, 0.2076, 0.2076, 0.2001, 0.2167, 0.1502, 0.1833, 0.1833, 0.1502, 0.2167, 0.2001, 0.2076, 0.2076, 0.1651, 0.1651, 0.2041, 0.1391, 0.227, 0.1946, 0.2167, 0.2001, 0.1833, 0.1502, 0.2266, 0.1323, 0.2383, 0.1912, 0.227, 0.1946, 0.2041, 0.1391, 0.25, 0.13, 0.25, 0.19, 0.2383, 0.1912, 0.2266, 0.1323, 0.2734, 0.1323, 0.2617, 0.1912, 0.25, 0.19, 0.25, 0.13, 0.2959, 0.1391, 0.273, 0.1946, 0.2617, 0.1912, 0.2734, 0.1323, 0.3167, 0.1502, 0.2833, 0.2001, 0.273, 0.1946, 0.2959, 0.1391, 0.3349, 0.1651, 0.2924, 0.2076, 0.2833, 0.2001, 0.3167, 0.1502, 0.3498, 0.1833, 0.2999, 0.2167, 0.2924, 0.2076, 0.3349, 0.1651, 0.3609, 0.2041, 0.3054, 0.227, 0.2999, 0.2167, 0.3498, 0.1833, 0.3677, 0.2266, 0.3088, 0.2383, 0.3054, 0.227, 0.3609, 0.2041, 0.37, 0.25, 0.31, 0.25, 0.3088, 0.2383, 0.3677, 0.2266, 0.3677, 0.2734, 0.3088, 0.2617, 0.31, 0.25, 0.37, 0.25, 0.3609, 0.2959, 0.3054, 0.273, 0.3088, 0.2617, 0.3677, 0.2734, 0.3498, 0.3167, 0.2999, 0.2833, 0.3054, 0.273, 0.3609, 0.2959, 0.3349, 0.3349, 0.2924, 0.2924, 0.2999, 0.2833, 0.3498, 0.3167, 0.3167, 0.3498, 0.2833, 0.2999, 0.2924, 0.2924, 0.3349, 0.3349, 0.2959, 0.3609, 0.273, 0.3054, 0.2833, 0.2999, 0.3167, 0.3498, 0.2734, 0.3677, 0.2617, 0.3088, 0.273, 0.3054, 0.2959, 0.3609, 0.25, 0.37, 0.25, 0.31, 0.2617, 0.3088, 0.2734, 0.3677, 0.2383, 0.3088, 0.2496, 0.2521, 0.25, 0.2522, 0.25, 0.31, 0.227, 0.3054, 0.2492, 0.252, 0.2496, 0.2521, 0.2383, 0.3088, 0.2167, 0.2999, 0.2488, 0.2518, 0.2492, 0.252, 0.227, 0.3054, 0.2076, 0.2924, 0.2485, 0.2515, 0.2488, 0.2518, 0.2167, 0.2999, 0.2001, 0.2833, 0.2482, 0.2512, 0.2485, 0.2515, 0.2076, 0.2924, 0.1946, 0.273, 0.248, 0.2508, 0.2482, 0.2512, 0.2001, 0.2833, 0.1912, 0.2617, 0.2479, 0.2504, 0.248, 0.2508, 0.1946, 0.273, 0.19, 0.25, 0.2478, 0.25, 0.2479, 0.2504, 0.1912, 0.2617, 0.1912, 0.2383, 0.2479, 0.2496, 0.2478, 0.25, 0.19, 0.25, 0.1946, 0.227, 0.248, 0.2492, 0.2479, 0.2496, 0.1912, 0.2383, 0.2001, 0.2167, 0.2482, 0.2488, 0.248, 0.2492, 0.1946, 0.227, 0.2076, 0.2076, 0.2485, 0.2485, 0.2482, 0.2488, 0.2001, 0.2167, 0.2167, 0.2001, 0.2488, 0.2482, 0.2485, 0.2485, 0.2076, 0.2076, 0.227, 0.1946, 0.2492, 0.248, 0.2488, 0.2482, 0.2167, 0.2001, 0.2383, 0.1912, 0.2496, 0.2479, 0.2492, 0.248, 0.227, 0.1946, 0.25, 0.19, 0.25, 0.2478, 0.2496, 0.2479, 0.2383, 0.1912, 0.2617, 0.1912, 0.2504, 0.2479, 0.25, 0.2478, 0.25, 0.19, 0.273, 0.1946, 0.2508, 0.248, 0.2504, 0.2479, 0.2617, 0.1912, 0.2833, 0.2001, 0.2512, 0.2482, 0.2508, 0.248, 0.273, 0.1946, 0.2924, 0.2076, 0.2515, 0.2485, 0.2512, 0.2482, 0.2833, 0.2001, 0.2999, 0.2167, 0.2518, 0.2488, 0.2515, 0.2485, 0.2924, 0.2076, 0.3054, 0.227, 0.252, 0.2492, 0.2518, 0.2488, 0.2999, 0.2167, 0.3088, 0.2383, 0.2521, 0.2496, 0.252, 0.2492, 0.3054, 0.227, 0.31, 0.25, 0.2522, 0.25, 0.2521, 0.2496, 0.3088, 0.2383, 0.3088, 0.2617, 0.2521, 0.2504, 0.2522, 0.25, 0.31, 0.25, 0.3054, 0.273, 0.252, 0.2508, 0.2521, 0.2504, 0.3088, 0.2617, 0.2999, 0.2833, 0.2518, 0.2512, 0.252, 0.2508, 0.3054, 0.273, 0.2924, 0.2924, 0.2515, 0.2515, 0.2518, 0.2512, 0.2999, 0.2833, 0.2833, 0.2999, 0.2512, 0.2518, 0.2515, 0.2515, 0.2924, 0.2924, 0.273, 0.3054, 0.2508, 0.252, 0.2512, 0.2518, 0.2833, 0.2999, 0.2617, 0.3088, 0.2504, 0.2521, 0.2508, 0.252, 0.273, 0.3054, 0.25, 0.31, 0.25, 0.2522, 0.2504, 0.2521, 0.2617, 0.3088])
me_cone.materials.append(mat_m_cone)
me_cone.use_remesh_fix_poles = True
me_cone.use_remesh_preserve_attributes = False
me_cone.use_mirror_vertex_groups = False
me_cone.update()
me_circle_001 = bpy.data.meshes.new('Circle.001')
me_circle_001.from_pydata([(1.738e-08, 0.3, 0.0), (-0.2598, 0.15, 0.0), (-0.2598, -0.15, 0.0), (4.361e-08, -0.3, 0.0), (0.2598, -0.15, 0.0), (0.2598, 0.15, 0.0), (1.738e-08, 0.3, 2.0), (-0.2598, 0.15, 2.0), (-0.2598, -0.15, 2.0), (4.361e-08, -0.3, 2.0), (0.2598, -0.15, 2.0), (0.2598, 0.15, 2.0), (0.9873, -0.495, 0.6667), (0.9873, -0.495, 1.333), (0.9873, 0.495, 1.333), (0.9873, 0.495, 0.6667), (-0.9873, -0.495, 0.6667), (-0.9873, -0.495, 1.333), (9.619e-08, -0.99, 1.333), (9.619e-08, -0.99, 0.6667), (-3.477e-09, 0.99, 0.6667), (-3.477e-09, 0.99, 1.333), (-0.9873, 0.495, 1.333), (-0.9873, 0.495, 0.6667)], [], [(14, 13, 10, 11), (18, 17, 8, 9), (22, 21, 6, 7), (21, 14, 11, 6), (13, 18, 9, 10), (17, 22, 7, 8), (2, 1, 23, 16), (16, 23, 22, 17), (4, 3, 19, 12), (12, 19, 18, 13), (0, 5, 15, 20), (20, 15, 14, 21), (1, 0, 20, 23), (23, 20, 21, 22), (3, 2, 16, 19), (19, 16, 17, 18), (5, 4, 12, 15), (15, 12, 13, 14), (7, 6, 11, 10, 9, 8), (1, 2, 3, 4, 5, 0)])
_uv = me_circle_001.uv_layers.new(name='UVMap')
_uv.uv.foreach_set('vector', [0.0, 0.0, 0.0, 0.0, 0.0, 0.0, 0.0, 0.0, 0.0, 0.0, 0.0, 0.0, 0.0, 0.0, 0.0, 0.0, 0.0, 0.0, 0.0, 0.0, 0.0, 0.0, 0.0, 0.0, 0.0, 0.0, 0.0, 0.0, 0.0, 0.0, 0.0, 0.0, 0.0, 0.0, 0.0, 0.0, 0.0, 0.0, 0.0, 0.0, 0.0, 0.0, 0.0, 0.0, 0.0, 0.0, 0.0, 0.0, 0.0, 0.0, 0.0, 0.0, 0.0, 0.0, 0.0, 0.0, 0.0, 0.0, 0.0, 0.0, 0.0, 0.0, 0.0, 0.0, 0.0, 0.0, 0.0, 0.0, 0.0, 0.0, 0.0, 0.0, 0.0, 0.0, 0.0, 0.0, 0.0, 0.0, 0.0, 0.0, 0.0, 0.0, 0.0, 0.0, 0.0, 0.0, 0.0, 0.0, 0.0, 0.0, 0.0, 0.0, 0.0, 0.0, 0.0, 0.0, 0.0, 0.0, 0.0, 0.0, 0.0, 0.0, 0.0, 0.0, 0.0, 0.0, 0.0, 0.0, 0.0, 0.0, 0.0, 0.0, 0.0, 0.0, 0.0, 0.0, 0.0, 0.0, 0.0, 0.0, 0.0, 0.0, 0.0, 0.0, 0.0, 0.0, 0.0, 0.0, 0.0, 0.0, 0.0, 0.0, 0.0, 0.0, 0.0, 0.0, 0.0, 0.0, 0.0, 0.0, 0.0, 0.0, 0.0, 0.0, 0.0, 0.0, 0.0, 0.0, 0.0, 0.0, 0.0, 0.0, 0.0, 0.0, 0.0, 0.0, 0.0, 0.0, 0.0, 0.0, 0.0, 0.0, 0.0, 0.0, 0.0, 0.0, 0.0, 0.0])
me_circle_001.materials.append(mat_m_diamond)
me_circle_001.use_remesh_fix_poles = True
me_circle_001.use_remesh_preserve_attributes = False
me_circle_001.use_mirror_vertex_groups = False
me_circle_001.update()
me_cube_000 = bpy.data.meshes.new('Cube.000')
me_cube_000.from_pydata([(-1.0, -1.0, -5.96e-08), (-1.0, -1.0, 2.0), (-1.0, 1.0, -5.96e-08), (-1.0, 1.0, 2.0), (1.0, -1.0, -5.96e-08), (1.0, -1.0, 2.0), (1.0, 1.0, -5.96e-08), (1.0, 1.0, 2.0)], [], [(0, 1, 3, 2), (2, 3, 7, 6), (6, 7, 5, 4), (4, 5, 1, 0), (2, 6, 4, 0), (7, 3, 1, 5)])
_uv = me_cube_000.uv_layers.new(name='UVMap')
_uv.uv.foreach_set('vector', [0.375, 0.0, 0.625, 0.0, 0.625, 0.25, 0.375, 0.25, 0.375, 0.25, 0.625, 0.25, 0.625, 0.5, 0.375, 0.5, 0.375, 0.5, 0.625, 0.5, 0.625, 0.75, 0.375, 0.75, 0.375, 0.75, 0.625, 0.75, 0.625, 1.0, 0.375, 1.0, 0.125, 0.5, 0.375, 0.5, 0.375, 0.75, 0.125, 0.75, 0.625, 0.5, 0.875, 0.5, 0.875, 0.75, 0.625, 0.75])
me_cube_000.materials.append(mat_m_cube_003)
me_cube_000.use_remesh_fix_poles = True
me_cube_000.use_remesh_preserve_attributes = False
me_cube_000.use_mirror_vertex_groups = False
me_cube_000.update()
me_circle_000 = bpy.data.meshes.new('Circle.000')
me_circle_000.from_pydata([(1.738e-08, 0.3, 0.0), (-0.2598, 0.15, 0.0), (-0.2598, -0.15, 0.0), (4.361e-08, -0.3, 0.0), (0.2598, -0.15, 0.0), (0.2598, 0.15, 0.0), (1.738e-08, 0.3, 2.0), (-0.2598, 0.15, 2.0), (-0.2598, -0.15, 2.0), (4.361e-08, -0.3, 2.0), (0.2598, -0.15, 2.0), (0.2598, 0.15, 2.0), (0.9873, -0.495, 0.6667), (0.9873, -0.495, 1.333), (0.9873, 0.495, 1.333), (0.9873, 0.495, 0.6667), (-0.9873, -0.495, 0.6667), (-0.9873, -0.495, 1.333), (9.619e-08, -0.99, 1.333), (9.619e-08, -0.99, 0.6667), (-3.477e-09, 0.99, 0.6667), (-3.477e-09, 0.99, 1.333), (-0.9873, 0.495, 1.333), (-0.9873, 0.495, 0.6667)], [], [(14, 13, 10, 11), (18, 17, 8, 9), (22, 21, 6, 7), (21, 14, 11, 6), (13, 18, 9, 10), (17, 22, 7, 8), (2, 1, 23, 16), (16, 23, 22, 17), (4, 3, 19, 12), (12, 19, 18, 13), (0, 5, 15, 20), (20, 15, 14, 21), (1, 0, 20, 23), (23, 20, 21, 22), (3, 2, 16, 19), (19, 16, 17, 18), (5, 4, 12, 15), (15, 12, 13, 14), (7, 6, 11, 10, 9, 8), (1, 2, 3, 4, 5, 0)])
_uv = me_circle_000.uv_layers.new(name='UVMap')
_uv.uv.foreach_set('vector', [0.0, 0.0, 0.0, 0.0, 0.0, 0.0, 0.0, 0.0, 0.0, 0.0, 0.0, 0.0, 0.0, 0.0, 0.0, 0.0, 0.0, 0.0, 0.0, 0.0, 0.0, 0.0, 0.0, 0.0, 0.0, 0.0, 0.0, 0.0, 0.0, 0.0, 0.0, 0.0, 0.0, 0.0, 0.0, 0.0, 0.0, 0.0, 0.0, 0.0, 0.0, 0.0, 0.0, 0.0, 0.0, 0.0, 0.0, 0.0, 0.0, 0.0, 0.0, 0.0, 0.0, 0.0, 0.0, 0.0, 0.0, 0.0, 0.0, 0.0, 0.0, 0.0, 0.0, 0.0, 0.0, 0.0, 0.0, 0.0, 0.0, 0.0, 0.0, 0.0, 0.0, 0.0, 0.0, 0.0, 0.0, 0.0, 0.0, 0.0, 0.0, 0.0, 0.0, 0.0, 0.0, 0.0, 0.0, 0.0, 0.0, 0.0, 0.0, 0.0, 0.0, 0.0, 0.0, 0.0, 0.0, 0.0, 0.0, 0.0, 0.0, 0.0, 0.0, 0.0, 0.0, 0.0, 0.0, 0.0, 0.0, 0.0, 0.0, 0.0, 0.0, 0.0, 0.0, 0.0, 0.0, 0.0, 0.0, 0.0, 0.0, 0.0, 0.0, 0.0, 0.0, 0.0, 0.0, 0.0, 0.0, 0.0, 0.0, 0.0, 0.0, 0.0, 0.0, 0.0, 0.0, 0.0, 0.0, 0.0, 0.0, 0.0, 0.0, 0.0, 0.0, 0.0, 0.0, 0.0, 0.0, 0.0, 0.0, 0.0, 0.0, 0.0, 0.0, 0.0, 0.0, 0.0, 0.0, 0.0, 0.0, 0.0, 0.0, 0.0, 0.0, 0.0, 0.0, 0.0])
me_circle_000.materials.append(mat_m_diamond_004)
me_circle_000.use_remesh_fix_poles = True
me_circle_000.use_remesh_preserve_attributes = False
me_circle_000.use_mirror_vertex_groups = False
me_circle_000.update()
me_cube_001 = bpy.data.meshes.new('Cube.001')
me_cube_001.from_pydata([(-1.0, -1.0, -5.96e-08), (-1.0, -1.0, 2.0), (-1.0, 1.0, -5.96e-08), (-1.0, 1.0, 2.0), (1.0, -1.0, -5.96e-08), (1.0, -1.0, 2.0), (1.0, 1.0, -5.96e-08), (1.0, 1.0, 2.0)], [], [(0, 1, 3, 2), (2, 3, 7, 6), (6, 7, 5, 4), (4, 5, 1, 0), (2, 6, 4, 0), (7, 3, 1, 5)])
_uv = me_cube_001.uv_layers.new(name='UVMap')
_uv.uv.foreach_set('vector', [0.375, 0.0, 0.625, 0.0, 0.625, 0.25, 0.375, 0.25, 0.375, 0.25, 0.625, 0.25, 0.625, 0.5, 0.375, 0.5, 0.375, 0.5, 0.625, 0.5, 0.625, 0.75, 0.375, 0.75, 0.375, 0.75, 0.625, 0.75, 0.625, 1.0, 0.375, 1.0, 0.125, 0.5, 0.375, 0.5, 0.375, 0.75, 0.125, 0.75, 0.625, 0.5, 0.875, 0.5, 0.875, 0.75, 0.625, 0.75])
me_cube_001.materials.append(mat_m_cube_006)
me_cube_001.use_remesh_fix_poles = True
me_cube_001.use_remesh_preserve_attributes = False
me_cube_001.use_mirror_vertex_groups = False
me_cube_001.update()
me_circle_002 = bpy.data.meshes.new('Circle.002')
me_circle_002.from_pydata([(1.738e-08, 0.3, 0.0), (-0.2598, 0.15, 0.0), (-0.2598, -0.15, 0.0), (4.361e-08, -0.3, 0.0), (0.2598, -0.15, 0.0), (0.2598, 0.15, 0.0), (1.738e-08, 0.3, 2.0), (-0.2598, 0.15, 2.0), (-0.2598, -0.15, 2.0), (4.361e-08, -0.3, 2.0), (0.2598, -0.15, 2.0), (0.2598, 0.15, 2.0), (0.9873, -0.495, 0.6667), (0.9873, -0.495, 1.333), (0.9873, 0.495, 1.333), (0.9873, 0.495, 0.6667), (-0.9873, -0.495, 0.6667), (-0.9873, -0.495, 1.333), (9.619e-08, -0.99, 1.333), (9.619e-08, -0.99, 0.6667), (-3.477e-09, 0.99, 0.6667), (-3.477e-09, 0.99, 1.333), (-0.9873, 0.495, 1.333), (-0.9873, 0.495, 0.6667)], [], [(14, 13, 10, 11), (18, 17, 8, 9), (22, 21, 6, 7), (21, 14, 11, 6), (13, 18, 9, 10), (17, 22, 7, 8), (2, 1, 23, 16), (16, 23, 22, 17), (4, 3, 19, 12), (12, 19, 18, 13), (0, 5, 15, 20), (20, 15, 14, 21), (1, 0, 20, 23), (23, 20, 21, 22), (3, 2, 16, 19), (19, 16, 17, 18), (5, 4, 12, 15), (15, 12, 13, 14), (7, 6, 11, 10, 9, 8), (1, 2, 3, 4, 5, 0)])
_uv = me_circle_002.uv_layers.new(name='UVMap')
_uv.uv.foreach_set('vector', [0.0, 0.0, 0.0, 0.0, 0.0, 0.0, 0.0, 0.0, 0.0, 0.0, 0.0, 0.0, 0.0, 0.0, 0.0, 0.0, 0.0, 0.0, 0.0, 0.0, 0.0, 0.0, 0.0, 0.0, 0.0, 0.0, 0.0, 0.0, 0.0, 0.0, 0.0, 0.0, 0.0, 0.0, 0.0, 0.0, 0.0, 0.0, 0.0, 0.0, 0.0, 0.0, 0.0, 0.0, 0.0, 0.0, 0.0, 0.0, 0.0, 0.0, 0.0, 0.0, 0.0, 0.0, 0.0, 0.0, 0.0, 0.0, 0.0, 0.0, 0.0, 0.0, 0.0, 0.0, 0.0, 0.0, 0.0, 0.0, 0.0, 0.0, 0.0, 0.0, 0.0, 0.0, 0.0, 0.0, 0.0, 0.0, 0.0, 0.0, 0.0, 0.0, 0.0, 0.0, 0.0, 0.0, 0.0, 0.0, 0.0, 0.0, 0.0, 0.0, 0.0, 0.0, 0.0, 0.0, 0.0, 0.0, 0.0, 0.0, 0.0, 0.0, 0.0, 0.0, 0.0, 0.0, 0.0, 0.0, 0.0, 0.0, 0.0, 0.0, 0.0, 0.0, 0.0, 0.0, 0.0, 0.0, 0.0, 0.0, 0.0, 0.0, 0.0, 0.0, 0.0, 0.0, 0.0, 0.0, 0.0, 0.0, 0.0, 0.0, 0.0, 0.0, 0.0, 0.0, 0.0, 0.0, 0.0, 0.0, 0.0, 0.0, 0.0, 0.0, 0.0, 0.0, 0.0, 0.0, 0.0, 0.0, 0.0, 0.0, 0.0, 0.0, 0.0, 0.0, 0.0, 0.0, 0.0, 0.0, 0.0, 0.0, 0.0, 0.0, 0.0, 0.0, 0.0, 0.0])
me_circle_002.materials.append(mat_m_diamond_006)
me_circle_002.use_remesh_fix_poles = True
me_circle_002.use_remesh_preserve_attributes = False
me_circle_002.use_mirror_vertex_groups = False
me_circle_002.update()
me_cube_005 = bpy.data.meshes.new('Cube.005')
me_cube_005.from_pydata([(-1.0, -1.0, -5.96e-08), (-1.0, -1.0, 2.0), (-1.0, 1.0, -5.96e-08), (-1.0, 1.0, 2.0), (1.0, -1.0, -5.96e-08), (1.0, -1.0, 2.0), (1.0, 1.0, -5.96e-08), (1.0, 1.0, 2.0), (1.0, 0.9, 1.9), (1.0, 0.9, 0.1), (1.0, -0.9, 0.1), (1.0, -0.9, 1.9), (-1.0, 0.9, 0.1), (-1.0, -0.9, 0.1), (-1.0, -0.9, 1.9), (-1.0, 0.9, 1.9)], [], [(1, 3, 15, 14), (2, 3, 7, 6), (5, 4, 10, 11), (4, 5, 1, 0), (2, 6, 4, 0), (7, 3, 1, 5), (13, 14, 11, 10), (4, 6, 9, 10), (7, 5, 11, 8), (6, 7, 8, 9), (12, 13, 10, 9), (2, 0, 13, 12), (3, 2, 12, 15), (0, 1, 14, 13), (14, 15, 8, 11), (15, 12, 9, 8)])
_uv = me_cube_005.uv_layers.new(name='UVMap')
_uv.uv.foreach_set('vector', [0.875, 0.75, 0.875, 0.5, 0.875, 0.5, 0.875, 0.75, 0.375, 0.25, 0.625, 0.25, 0.625, 0.5, 0.375, 0.5, 0.625, 0.75, 0.375, 0.75, 0.375, 0.75, 0.625, 0.75, 0.375, 0.75, 0.625, 0.75, 0.625, 1.0, 0.375, 1.0, 0.125, 0.5, 0.375, 0.5, 0.375, 0.75, 0.125, 0.75, 0.625, 0.5, 0.875, 0.5, 0.875, 0.75, 0.625, 0.75, 0.375, 1.0, 0.625, 1.0, 0.625, 0.75, 0.375, 0.75, 0.375, 0.75, 0.375, 0.5, 0.375, 0.5, 0.375, 0.75, 0.625, 0.5, 0.625, 0.75, 0.625, 0.75, 0.625, 0.5, 0.375, 0.5, 0.625, 0.5, 0.625, 0.5, 0.375, 0.5, 0.125, 0.5, 0.125, 0.75, 0.375, 0.75, 0.375, 0.5, 0.125, 0.5, 0.125, 0.75, 0.125, 0.75, 0.125, 0.5, 0.625, 0.25, 0.375, 0.25, 0.375, 0.25, 0.625, 0.25, 0.375, 1.0, 0.625, 1.0, 0.625, 1.0, 0.375, 1.0, 0.875, 0.75, 0.875, 0.5, 0.625, 0.5, 0.625, 0.75, 0.625, 0.25, 0.375, 0.25, 0.375, 0.5, 0.625, 0.5])
me_cube_005.materials.append(mat_m_cubehollow_004)
me_cube_005.use_remesh_fix_poles = True
me_cube_005.use_remesh_preserve_attributes = False
me_cube_005.use_mirror_vertex_groups = False
me_cube_005.update()
me_circle_003 = bpy.data.meshes.new('Circle.003')
me_circle_003.from_pydata([(1.738e-08, 0.3, 0.0), (-0.2598, 0.15, 0.0), (-0.2598, -0.15, 0.0), (4.361e-08, -0.3, 0.0), (0.2598, -0.15, 0.0), (0.2598, 0.15, 0.0), (1.738e-08, 0.3, 2.0), (-0.2598, 0.15, 2.0), (-0.2598, -0.15, 2.0), (4.361e-08, -0.3, 2.0), (0.2598, -0.15, 2.0), (0.2598, 0.15, 2.0), (0.9873, -0.495, 0.6667), (0.9873, -0.495, 1.333), (0.9873, 0.495, 1.333), (0.9873, 0.495, 0.6667), (-0.9873, -0.495, 0.6667), (-0.9873, -0.495, 1.333), (9.619e-08, -0.99, 1.333), (9.619e-08, -0.99, 0.6667), (-3.477e-09, 0.99, 0.6667), (-3.477e-09, 0.99, 1.333), (-0.9873, 0.495, 1.333), (-0.9873, 0.495, 0.6667)], [], [(14, 13, 10, 11), (18, 17, 8, 9), (22, 21, 6, 7), (21, 14, 11, 6), (13, 18, 9, 10), (17, 22, 7, 8), (2, 1, 23, 16), (16, 23, 22, 17), (4, 3, 19, 12), (12, 19, 18, 13), (0, 5, 15, 20), (20, 15, 14, 21), (1, 0, 20, 23), (23, 20, 21, 22), (3, 2, 16, 19), (19, 16, 17, 18), (5, 4, 12, 15), (15, 12, 13, 14), (7, 6, 11, 10, 9, 8), (1, 2, 3, 4, 5, 0)])
_uv = me_circle_003.uv_layers.new(name='UVMap')
_uv.uv.foreach_set('vector', [0.0, 0.0, 0.0, 0.0, 0.0, 0.0, 0.0, 0.0, 0.0, 0.0, 0.0, 0.0, 0.0, 0.0, 0.0, 0.0, 0.0, 0.0, 0.0, 0.0, 0.0, 0.0, 0.0, 0.0, 0.0, 0.0, 0.0, 0.0, 0.0, 0.0, 0.0, 0.0, 0.0, 0.0, 0.0, 0.0, 0.0, 0.0, 0.0, 0.0, 0.0, 0.0, 0.0, 0.0, 0.0, 0.0, 0.0, 0.0, 0.0, 0.0, 0.0, 0.0, 0.0, 0.0, 0.0, 0.0, 0.0, 0.0, 0.0, 0.0, 0.0, 0.0, 0.0, 0.0, 0.0, 0.0, 0.0, 0.0, 0.0, 0.0, 0.0, 0.0, 0.0, 0.0, 0.0, 0.0, 0.0, 0.0, 0.0, 0.0, 0.0, 0.0, 0.0, 0.0, 0.0, 0.0, 0.0, 0.0, 0.0, 0.0, 0.0, 0.0, 0.0, 0.0, 0.0, 0.0, 0.0, 0.0, 0.0, 0.0, 0.0, 0.0, 0.0, 0.0, 0.0, 0.0, 0.0, 0.0, 0.0, 0.0, 0.0, 0.0, 0.0, 0.0, 0.0, 0.0, 0.0, 0.0, 0.0, 0.0, 0.0, 0.0, 0.0, 0.0, 0.0, 0.0, 0.0, 0.0, 0.0, 0.0, 0.0, 0.0, 0.0, 0.0, 0.0, 0.0, 0.0, 0.0, 0.0, 0.0, 0.0, 0.0, 0.0, 0.0, 0.0, 0.0, 0.0, 0.0, 0.0, 0.0, 0.0, 0.0, 0.0, 0.0, 0.0, 0.0, 0.0, 0.0, 0.0, 0.0, 0.0, 0.0, 0.0, 0.0, 0.0, 0.0, 0.0, 0.0])
me_circle_003.materials.append(mat_m_diamond_007)
me_circle_003.use_remesh_fix_poles = True
me_circle_003.use_remesh_preserve_attributes = False
me_circle_003.use_mirror_vertex_groups = False
me_circle_003.update()

# ---- objects
ob_plane = bpy.data.objects.new('Plane', me_plane_002)
ob_camera = bpy.data.objects.new('Camera', cam_camera_001)
ob_floor = bpy.data.objects.new('Floor', me_plane)
ob_sun = bpy.data.objects.new('Sun', light_point)
ob_obstacle = bpy.data.objects.new('Obstacle', me_cube_004)
ob_ground = bpy.data.objects.new('Ground', me_plane_001)
ob_center = bpy.data.objects.new('Center', None)
ob_cambase = bpy.data.objects.new('CamBase', None)
ob_cube = bpy.data.objects.new('Cube', me_cube_002)
ob_cubehollow = bpy.data.objects.new('CubeHollow', me_cube_003)
ob_cylinder = bpy.data.objects.new('Cylinder', me_cylinder)
ob_cone = bpy.data.objects.new('Cone', me_cone)
ob_diamond = bpy.data.objects.new('Diamond', me_circle_001)
ob_cube_001 = bpy.data.objects.new('Cube.001', me_cube_000)
ob_diamond_001 = bpy.data.objects.new('Diamond.001', me_circle_000)
ob_cube_002 = bpy.data.objects.new('Cube.002', me_cube_001)
ob_diamond_002 = bpy.data.objects.new('Diamond.002', me_circle_002)
ob_cubehollow_001 = bpy.data.objects.new('CubeHollow.001', me_cube_005)
ob_diamond_003 = bpy.data.objects.new('Diamond.003', me_circle_003)

# ---- transforms, parenting, visibility, modifiers, constraints
ob_plane.location = (-3.116e-08, -1.379e-08, -0.001403)
ob_plane.scale = (1.2, 1.2, 1.2)
ob_plane.hide_render = True
ob_plane.lineart.crease_threshold = 0.0
_m = ob_plane.modifiers.new('Solidify', 'SOLIDIFY')
_m.nonmanifold_thickness_mode = 'FIXED'
_m.nonmanifold_merge_threshold = 0.0003
ob_camera.parent = ob_cambase
ob_camera.matrix_parent_inverse = Matrix(((1.0, -0.0, -0.0, -1.2), (-0.0, 1.0, 0.0, 1.379e-08), (-0.0, -0.0, 1.0, -0.0), (-0.0, 0.0, -0.0, 1.0)))
ob_camera.location = (1.2, 0.0, 0.4)
ob_camera.rotation_euler = (1.555, 0.0, 0.0)
ob_camera.lineart.crease_threshold = 0.0
ob_floor.location = (0.0, 0.0, 0.0)
ob_floor.lineart.crease_threshold = 0.0
ob_sun.location = (2.767, 4.525, 2.859)
ob_sun.rotation_euler = (-0.1119, 1.029, 4.247)
ob_sun.lineart.crease_threshold = 0.0
ob_obstacle.parent = ob_center
ob_obstacle.location = (0.0, 0.0, 0.0)
ob_obstacle.scale = (0.3889, 1.286, 1.248)
ob_obstacle.hide_render = True
ob_obstacle.lineart.crease_threshold = 0.0
ob_ground.parent = ob_center
ob_ground.location = (-3.116e-08, -1.379e-08, 0.0)
ob_ground.hide_render = True
ob_ground.lineart.crease_threshold = 0.0
ob_center.location = (0.0, 0.0, 0.0)
ob_center.lineart.crease_threshold = 0.0
ob_cambase.location = (1.2, -2.939e-16, 0.0)
ob_cambase.rotation_euler = (0.0, 0.0, 7.854)
ob_cambase.lineart.crease_threshold = 0.0
ob_cube.location = (0.0, 0.0, 2.235e-08)
ob_cube.scale = (0.1, 0.1, 0.1)
ob_cube.lineart.crease_threshold = 0.0
_m = ob_cube.modifiers.new('Bevel', 'BEVEL')
_m.width = 0.03
_m.width_pct = 0.03
_m.segments = 2
ob_cubehollow.location = (0.0, -0.3, 2.235e-08)
ob_cubehollow.scale = (0.1, 0.1, 0.1)
ob_cubehollow.lineart.crease_threshold = 0.0
_m = ob_cubehollow.modifiers.new('Bevel', 'BEVEL')
_m.width = 0.03
_m.width_pct = 0.03
_m.segments = 2
ob_cylinder.location = (0.0, 0.6, 0.0)
ob_cylinder.scale = (0.1, 0.1, 0.1)
ob_cylinder.lineart.crease_threshold = 0.0
_m = ob_cylinder.modifiers.new('Bevel', 'BEVEL')
_m.width = 0.03
_m.width_pct = 0.03
_m.segments = 2
ob_cone.location = (0.0, 0.9, 0.0)
ob_cone.scale = (0.1, 0.1, 0.1)
ob_cone.lineart.crease_threshold = 0.0
_m = ob_cone.modifiers.new('Bevel', 'BEVEL')
_m.segments = 3
ob_diamond.location = (0.0, -0.6, 0.0)
ob_diamond.scale = (0.1, 0.1, 0.1)
ob_diamond.lineart.crease_threshold = 0.0
ob_cube_001.parent = ob_center
ob_cube_001.location = (0.3127, -0.4043, 0.0)
ob_cube_001.scale = (0.1, 0.1, 0.1)
ob_cube_001.lineart.crease_threshold = 0.0
_m = ob_cube_001.modifiers.new('Bevel', 'BEVEL')
_m.width = 0.03
_m.width_pct = 0.03
_m.segments = 2
ob_diamond_001.parent = ob_center
ob_diamond_001.location = (0.3127, -0.4043, 0.2)
ob_diamond_001.scale = (0.1, 0.1, 0.1)
ob_diamond_001.lineart.crease_threshold = 0.0
ob_cube_002.parent = ob_center
ob_cube_002.location = (0.1328, 0.6789, 0.0)
ob_cube_002.scale = (0.1, 0.1, 0.1)
ob_cube_002.lineart.crease_threshold = 0.0
_m = ob_cube_002.modifiers.new('Bevel', 'BEVEL')
_m.width = 0.03
_m.width_pct = 0.03
_m.segments = 2
ob_diamond_002.parent = ob_center
ob_diamond_002.location = (0.1328, 0.6789, 0.2)
ob_diamond_002.scale = (0.1, 0.1, 0.1)
ob_diamond_002.lineart.crease_threshold = 0.0
ob_cubehollow_001.parent = ob_center
ob_cubehollow_001.location = (0.3921, 0.1693, 0.0)
ob_cubehollow_001.scale = (0.1, 0.1, 0.1)
ob_cubehollow_001.lineart.crease_threshold = 0.0
_m = ob_cubehollow_001.modifiers.new('Bevel', 'BEVEL')
_m.width = 0.03
_m.width_pct = 0.03
_m.segments = 2
ob_diamond_003.parent = ob_center
ob_diamond_003.location = (0.3921, 0.1693, 0.2)
ob_diamond_003.scale = (0.1, 0.1, 0.1)
ob_diamond_003.lineart.crease_threshold = 0.0

# ---- collection membership
scene.collection.objects.link(ob_plane)
col_scene.objects.link(ob_camera)
col_scene.objects.link(ob_floor)
col_scene.objects.link(ob_sun)
col_scene.objects.link(ob_obstacle)
col_scene.objects.link(ob_ground)
col_scene.objects.link(ob_center)
col_scene.objects.link(ob_cambase)
col_availableobjects.objects.link(ob_cube)
col_availableobjects.objects.link(ob_cubehollow)
col_availableobjects.objects.link(ob_cylinder)
col_availableobjects.objects.link(ob_cone)
col_availableobjects.objects.link(ob_diamond)
col_placedobjects.objects.link(ob_cube_001)
col_placedobjects.objects.link(ob_diamond_001)
col_placedobjects.objects.link(ob_cube_002)
col_placedobjects.objects.link(ob_diamond_002)
col_placedobjects.objects.link(ob_cubehollow_001)
col_placedobjects.objects.link(ob_diamond_003)
def _layer_coll(name, lc=None):
    lc = lc or bpy.context.view_layer.layer_collection
    for c in lc.children:
        if c.name == name: return c
        r = _layer_coll(name, c)
        if r: return r
_layer_coll('AvailableObjects').exclude = True

# ---- scene / render settings (as saved in the file)
scene.camera = ob_camera
scene.frame_start = 1; scene.frame_end = 250; scene.frame_set(36)
scene.render.engine = 'BLENDER_EEVEE_NEXT'
scene.render.resolution_x = 128
scene.render.resolution_y = 128
scene.cycles.use_denoising = False
scene.cycles.samples = 128
scene.cycles.sampling_pattern = 'TABULATED_SOBOL'
scene.cycles.use_adaptive_sampling = False
scene.cycles.use_light_tree = False
scene.view_settings.view_transform = 'Filmic'
bpy.context.view_layer.update()
